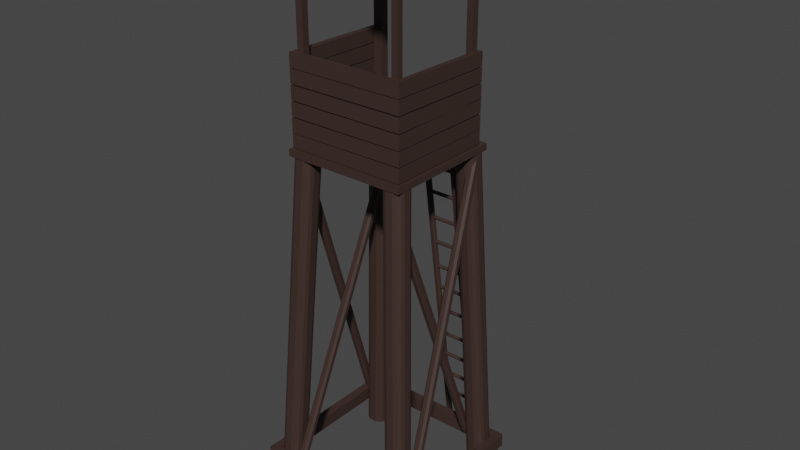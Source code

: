 # Source: TowerDeerStandPrimativeWooden.blend  (saved by Blender 2.92.15; exported with 4.5.12 LTS)
import bpy
from mathutils import Matrix  # noqa: F401  (used for matrix-valued properties, if any)

bpy.ops.wm.read_factory_settings(use_empty=True)
scene = bpy.context.scene
scene.name = 'Scene'

# ---- collections
col_collection = bpy.data.collections.new('Collection'); scene.collection.children.link(col_collection)

# ---- materials (node trees are filled in below, after node groups)
mat_material_003 = bpy.data.materials.new('Material.003')
mat_material_003.use_transparent_shadow = False
mat_material_004 = bpy.data.materials.new('Material.004')
mat_material_004.use_transparent_shadow = False
mat_material_001 = bpy.data.materials.new('Material.001')
mat_material_001.use_transparent_shadow = False
mat_material_002 = bpy.data.materials.new('Material.002')
mat_material_002.use_transparent_shadow = False

# ---- material node trees
mat_material_003.use_nodes = True; mat_material_003.node_tree.nodes.clear()
_N = mat_material_003.node_tree.nodes; _L = mat_material_003.node_tree.links
n0 = _N.new('ShaderNodeBsdfPrincipled'); n0.name = 'Principled BSDF'; n0.location = (10, 300)
n0.distribution = 'GGX'
n0.subsurface_method = 'BURLEY'
n0.inputs[0].default_value = (0.04667, 0.02624, 0.02122, 1.0)
n0.inputs[3].default_value = 1.45
n0.inputs[27].default_value = (0.0, 0.0, 0.0, 1.0)
n0.inputs[28].default_value = 1.0
n1 = _N.new('ShaderNodeOutputMaterial'); n1.name = 'Material Output'; n1.location = (300, 300)
_L.new(n0.outputs[0], n1.inputs[0])
n1.is_active_output = True
mat_material_004.use_nodes = True; mat_material_004.node_tree.nodes.clear()
_N = mat_material_004.node_tree.nodes; _L = mat_material_004.node_tree.links
n0 = _N.new('ShaderNodeBsdfPrincipled'); n0.name = 'Principled BSDF'; n0.location = (10, 300)
n0.distribution = 'GGX'
n0.subsurface_method = 'BURLEY'
n0.inputs[0].default_value = (0.04667, 0.02624, 0.02122, 1.0)
n0.inputs[3].default_value = 1.45
n0.inputs[27].default_value = (0.0, 0.0, 0.0, 1.0)
n0.inputs[28].default_value = 1.0
n1 = _N.new('ShaderNodeOutputMaterial'); n1.name = 'Material Output'; n1.location = (300, 300)
_L.new(n0.outputs[0], n1.inputs[0])
n1.is_active_output = True
mat_material_001.use_nodes = True; mat_material_001.node_tree.nodes.clear()
_N = mat_material_001.node_tree.nodes; _L = mat_material_001.node_tree.links
n0 = _N.new('ShaderNodeBsdfPrincipled'); n0.name = 'Principled BSDF'; n0.location = (10, 300)
n0.distribution = 'GGX'
n0.subsurface_method = 'BURLEY'
n0.inputs[0].default_value = (0.04667, 0.02624, 0.02122, 1.0)
n0.inputs[3].default_value = 1.45
n0.inputs[27].default_value = (0.0, 0.0, 0.0, 1.0)
n0.inputs[28].default_value = 1.0
n1 = _N.new('ShaderNodeOutputMaterial'); n1.name = 'Material Output'; n1.location = (300, 300)
_L.new(n0.outputs[0], n1.inputs[0])
n1.is_active_output = True
mat_material_002.use_nodes = True; mat_material_002.node_tree.nodes.clear()
_N = mat_material_002.node_tree.nodes; _L = mat_material_002.node_tree.links
n0 = _N.new('ShaderNodeBsdfPrincipled'); n0.name = 'Principled BSDF'; n0.location = (10, 300)
n0.distribution = 'GGX'
n0.subsurface_method = 'BURLEY'
n0.inputs[0].default_value = (0.04667, 0.02624, 0.02122, 1.0)
n0.inputs[3].default_value = 1.45
n0.inputs[27].default_value = (0.0, 0.0, 0.0, 1.0)
n0.inputs[28].default_value = 1.0
n1 = _N.new('ShaderNodeOutputMaterial'); n1.name = 'Material Output'; n1.location = (300, 300)
_L.new(n0.outputs[0], n1.inputs[0])
n1.is_active_output = True

# ---- world
world_world = bpy.data.worlds.new('World'); scene.world = world_world
world_world.use_nodes = True; world_world.node_tree.nodes.clear()
_N = world_world.node_tree.nodes; _L = world_world.node_tree.links
n0 = _N.new('ShaderNodeOutputWorld'); n0.name = 'World Output'; n0.location = (300, 300)
n1 = _N.new('ShaderNodeBackground'); n1.name = 'Background'; n1.location = (10, 300)
n1.inputs[0].default_value = (0.05088, 0.05088, 0.05088, 1.0)
_L.new(n1.outputs[0], n0.inputs[0])
n0.is_active_output = True
world_world.color = (0.05088, 0.05088, 0.05088)
world_world.use_sun_shadow = False
world_world.sun_shadow_jitter_overblur = 0.0

# ---- meshes
me_plane = bpy.data.meshes.new('Plane')
me_plane.from_pydata([(-0.2376, 8.569, -32.35), (-0.2376, 9.191, -32.35), (0.415, 9.191, -32.35), (0.415, 8.569, -32.35), (-0.2376, 8.55, -49.67), (-0.2376, 9.172, -49.86), (0.415, 9.172, -49.86), (0.415, 8.55, -49.67), (-0.6539, 9.567, -32.14), (0.7035, 9.531, -32.16), (-0.6539, 8.193, -32.14), (0.7035, 8.229, -32.16), (1.543, 11.5, 0.1917), (1.248, 11.37, 0.1918), (0.9927, 11.12, 0.1922), (0.8707, 10.82, 0.1925), (2.871, 10.82, 0.1925), (2.749, 11.12, 0.1922), (2.493, 11.37, 0.1918), (2.199, 11.5, 0.1917), (0.8707, 10.17, 0.1933), (0.9927, 9.874, 0.1937), (1.248, 9.619, 0.194), (1.543, 9.497, 0.1941), (2.199, 9.497, 0.1941), (2.493, 9.619, 0.194), (2.749, 9.874, 0.1937), (2.871, 10.17, 0.1933), (-1.0, 9.208, -31.96), (-0.878, 9.503, -31.96), (-0.8616, 9.455, -32.03), (-0.6226, 9.758, -31.96), (-0.328, 9.88, -31.96), (-0.5682, 9.742, -32.04), (0.328, 9.88, -31.96), (0.6226, 9.758, -31.96), (0.5784, 9.746, -32.04), (0.878, 9.503, -31.96), (1.0, 9.208, -31.96), (0.8679, 9.448, -32.05), (-0.328, 7.88, -31.96), (-0.6226, 8.002, -31.96), (-0.5682, 8.018, -32.04), (-0.878, 8.258, -31.96), (-1.0, 8.552, -31.96), (-0.8616, 8.305, -32.03), (1.0, 8.552, -31.96), (0.878, 8.258, -31.96), (0.8679, 8.313, -32.05), (0.6226, 8.002, -31.96), (0.328, 7.88, -31.96), (0.5784, 8.014, -32.03)], [], [(12, 13, 14, 15, 20, 21, 22, 23, 24, 25, 26, 27, 16, 17, 18, 19), (25, 49, 47, 26), (20, 15, 28, 44), (8, 33, 32, 34, 36, 9, 2, 1), (41, 22, 21, 43), (2, 3, 7, 6), (42, 41, 43, 45, 10), (48, 47, 49, 51, 11), (36, 35, 37, 39, 9), (5, 6, 7, 4), (0, 1, 5, 4), (3, 0, 4, 7), (1, 2, 6, 5), (10, 45, 44, 28, 30, 8, 1, 0), (9, 39, 38, 46, 48, 11, 3, 2), (11, 51, 50, 40, 42, 10, 0, 3), (30, 29, 31, 33, 8), (16, 27, 46, 38), (12, 19, 34, 32), (24, 23, 40, 50), (35, 18, 17, 37), (28, 29, 30), (31, 32, 33), (34, 35, 36), (37, 38, 39), (40, 41, 42), (43, 44, 45), (46, 47, 48), (49, 50, 51), (24, 50, 49, 25), (46, 27, 26, 47), (34, 19, 18, 35), (16, 38, 37, 17), (12, 32, 31, 13), (28, 15, 14, 29), (40, 23, 22, 41), (20, 44, 43, 21), (13, 31, 29, 14)])
_uv = me_plane.uv_layers.new(name='UVMap')
_uv.uv.foreach_set('vector', [0.336, 0.0, 0.1887, 0.06102, 0.06102, 0.1887, 0.0, 0.336, 0.0, 0.664, 0.06102, 0.8113, 0.1887, 0.939, 0.336, 1.0, 0.664, 1.0, 0.8113, 0.939, 0.939, 0.8113, 1.0, 0.664, 1.0, 0.336, 0.939, 0.1887, 0.8113, 0.06102, 0.664, 0.0, 0.8113, 0.939, 0.8113, 0.939, 0.939, 0.8113, 0.939, 0.8113, 0.0, 0.664, 0.0, 0.336, 0.0, 0.336, 0.0, 0.664, 0.0, 0.0, 0.1396, 0.0, 0.336, 0.0, 0.664, 0.0, 0.846, 0.0, 1.0, 0.0, 1.0, 0.0, 0.0, 0.0, 0.1887, 0.939, 0.1887, 0.939, 0.06102, 0.8113, 0.06102, 0.8113, 1.0, 0.0, 1.0, 1.0, 1.0, 1.0, 1.0, 0.0, 0.1396, 1.0, 0.1887, 1.0, 0.06102, 1.0, 0.0, 1.0, 0.0, 1.0, 1.0, 0.8616, 1.0, 0.8113, 1.0, 0.939, 1.0, 1.0, 1.0, 1.0, 0.846, 0.0, 0.8113, 0.0, 0.939, 0.0, 1.0, 0.0, 1.0, 0.0, 0.0, 0.0, 1.0, 0.0, 1.0, 1.0, 0.0, 1.0, 0.0, 1.0, 0.0, 0.0, 0.0, 0.0, 0.0, 1.0, 1.0, 1.0, 0.0, 1.0, 0.0, 1.0, 1.0, 1.0, 0.0, 0.0, 1.0, 0.0, 1.0, 0.0, 0.0, 0.0, 0.0, 1.0, 0.0, 0.8501, 0.0, 0.664, 0.0, 0.336, 0.0, 0.1499, 0.0, 0.0, 0.0, 0.0, 0.0, 1.0, 1.0, 0.0, 1.0, 0.1384, 1.0, 0.336, 1.0, 0.664, 1.0, 0.8616, 1.0, 1.0, 1.0, 1.0, 1.0, 0.0, 1.0, 1.0, 0.846, 1.0, 0.664, 1.0, 0.336, 1.0, 0.1396, 1.0, 0.0, 1.0, 0.0, 1.0, 1.0, 1.0, 0.0, 0.1499, 0.0, 0.1887, 0.0, 0.06102, 0.0, 9.394e-07, 0.0, 0.0, 1.0, 0.336, 1.0, 0.664, 1.0, 0.664, 1.0, 0.336, 0.336, 0.0, 0.664, 0.0, 0.664, 0.0, 0.336, 0.0, 0.664, 1.0, 0.336, 1.0, 0.336, 1.0, 0.664, 1.0, 0.8113, 0.06102, 0.8113, 0.06102, 0.939, 0.1887, 0.939, 0.1887, 0.0, 0.2568, 0.0, 0.1887, 0.0, 0.1499, 0.0, 0.06102, 0.0, 0.0, 0.0, 8.235e-07, 0.7352, 0.0, 0.8113, 0.0, 0.846, 0.0, 0.939, 0.0, 1.0, 0.0, 1.0, 0.0, 0.2516, 1.0, 0.1887, 1.0, 0.1396, 1.0, 0.06102, 1.0, 0.0, 1.0, 0.0, 1.0, 1.0, 0.7418, 1.0, 0.8113, 1.0, 0.8616, 1.0, 0.939, 1.0, 1.0, 1.0, 1.0, 0.664, 1.0, 0.664, 1.0, 0.8113, 0.939, 0.8113, 0.939, 1.0, 0.664, 1.0, 0.664, 0.939, 0.8113, 0.939, 0.8113, 0.664, 0.0, 0.664, 0.0, 0.8113, 0.06102, 0.8113, 0.06102, 1.0, 0.336, 1.0, 0.336, 0.939, 0.1887, 0.939, 0.1887, 0.336, 0.0, 0.336, 0.0, 0.1887, 0.06102, 0.1887, 0.06102, 0.0, 0.336, 0.0, 0.336, 0.06102, 0.1887, 0.06102, 0.1887, 0.336, 1.0, 0.336, 1.0, 0.1887, 0.939, 0.1887, 0.939, 0.0, 0.664, 0.0, 0.664, 0.06102, 0.8113, 0.06102, 0.8113, 0.1887, 0.06102, 0.1887, 0.06102, 0.06102, 0.1887, 0.06102, 0.1887])
me_plane.materials.append(mat_material_003)
me_plane.use_remesh_fix_poles = True
me_plane.use_remesh_preserve_attributes = False
me_plane.use_mirror_vertex_groups = False
me_plane.update()
me_plane_001 = bpy.data.meshes.new('Plane.001')
me_plane_001.from_pydata([(-1.048, -1.02, -31.95), (-1.048, -1.021, -32.56), (-1.048, 9.96, -31.96), (-1.048, 9.959, -32.58), (10.22, -1.02, -31.95), (10.22, -1.021, -32.56), (10.22, 9.96, -31.96), (10.22, 9.959, -32.58), (-0.2898, 8.61, -32.35), (-0.2898, 9.15, -32.35), (0.2898, 9.15, -32.35), (0.2898, 8.61, -32.35), (-0.2898, 8.591, -49.67), (-0.2898, 9.131, -49.86), (0.2898, 9.131, -49.86), (0.2898, 8.591, -49.67), (-0.2898, -0.392, -33.84), (-0.7915, -0.392, -33.84), (-0.2898, -0.3905, -32.61), (-0.7915, -0.3905, -32.61), (-0.2898, 9.128, -33.86), (-0.7915, 9.128, -33.86), (-0.2898, 9.129, -32.63), (-0.7915, 9.129, -32.63), (-0.2898, -0.3935, -35.12), (-0.7915, -0.3935, -35.12), (-0.2898, -0.392, -33.89), (-0.7915, -0.392, -33.89), (-0.2898, 9.126, -35.19), (-0.7915, 9.126, -35.19), (-0.2898, 9.128, -33.96), (-0.7915, 9.128, -33.96), (-0.2898, -0.3952, -36.48), (-0.7915, -0.3952, -36.48), (-0.2898, -0.3937, -35.25), (-0.7915, -0.3937, -35.25), (-0.2898, 9.125, -36.5), (-0.7915, 9.125, -36.5), (-0.2898, 9.126, -35.27), (-0.7915, 9.126, -35.27), (-0.2898, -0.3966, -37.66), (-0.7915, -0.3966, -37.66), (-0.2898, -0.3951, -36.43), (-0.7915, -0.3951, -36.43), (-0.2898, 9.123, -37.84), (-0.7915, 9.123, -37.84), (-0.2898, 9.124, -36.61), (-0.7915, 9.124, -36.61), (-0.2898, -0.3985, -38.99), (-0.7915, -0.3985, -38.99), (-0.2898, -0.397, -37.76), (-0.7915, -0.397, -37.76), (-0.2898, 9.121, -39.2), (-0.7915, 9.121, -39.2), (-0.2898, 9.123, -37.97), (-0.7915, 9.123, -37.97), (10.07, -0.392, -33.84), (9.564, -0.392, -33.84), (10.07, -0.3905, -32.61), (9.564, -0.3905, -32.61), (10.07, 9.128, -33.86), (9.564, 9.128, -33.86), (10.07, 9.129, -32.63), (9.564, 9.129, -32.63), (10.07, -0.3935, -35.12), (9.564, -0.3935, -35.12), (10.07, -0.392, -33.89), (9.564, -0.392, -33.89), (10.07, 9.126, -35.19), (9.564, 9.126, -35.19), (10.07, 9.128, -33.96), (9.564, 9.128, -33.96), (10.07, -0.3952, -36.48), (9.564, -0.3952, -36.48), (10.07, -0.3937, -35.25), (9.564, -0.3937, -35.25), (10.07, 9.125, -36.5), (9.564, 9.125, -36.5), (10.07, 9.126, -35.27), (9.564, 9.126, -35.27), (10.07, -0.3966, -37.66), (9.564, -0.3966, -37.66), (10.07, -0.3951, -36.43), (9.564, -0.3951, -36.43), (10.07, 9.123, -37.84), (9.564, 9.123, -37.84), (10.07, 9.124, -36.61), (9.564, 9.124, -36.61), (10.07, -0.3985, -38.99), (9.564, -0.3985, -38.99), (10.07, -0.397, -37.76), (9.564, -0.397, -37.76), (10.07, 9.121, -39.2), (9.564, 9.121, -39.2), (10.07, 9.123, -37.97), (9.564, 9.123, -37.97), (10.06, 9.625, -33.85), (10.06, 9.124, -33.85), (10.06, 9.627, -32.62), (10.06, 9.125, -32.62), (-0.7941, 9.622, -33.86), (-0.7896, 9.12, -33.86), (-0.7941, 9.624, -32.63), (-0.7896, 9.122, -32.63), (10.06, 9.624, -35.13), (10.06, 9.122, -35.13), (10.06, 9.625, -33.9), (10.06, 9.124, -33.9), (-0.7941, 9.62, -35.19), (-0.7896, 9.119, -35.19), (-0.7941, 9.622, -33.96), (-0.7896, 9.12, -33.96), (10.06, 9.622, -36.49), (10.06, 9.12, -36.49), (10.06, 9.624, -35.26), (10.06, 9.122, -35.26), (-0.7941, 9.619, -36.5), (-0.7896, 9.117, -36.5), (-0.7941, 9.62, -35.27), (-0.7896, 9.119, -35.27), (10.06, 9.621, -37.84), (10.06, 9.119, -37.84), (10.06, 9.622, -36.61), (10.06, 9.12, -36.61), (-0.7941, 9.617, -37.84), (-0.7896, 9.115, -37.84), (-0.7941, 9.619, -36.61), (-0.7896, 9.117, -36.61), (10.06, 9.619, -39.19), (10.06, 9.117, -39.19), (10.06, 9.62, -37.96), (10.06, 9.119, -37.96), (-0.7941, 9.616, -39.2), (-0.7896, 9.114, -39.2), (-0.7941, 9.617, -37.98), (-0.7896, 9.115, -37.97), (5.51, -1.603, -28.57), (5.51, -1.625, -28.52), (5.51, -1.667, -28.48), (5.51, -1.72, -28.46), (2.746, -1.72, -28.46), (2.746, -1.667, -28.48), (2.746, -1.625, -28.52), (2.746, -1.603, -28.57), (5.51, -1.721, -28.78), (5.51, -1.667, -28.75), (5.51, -1.626, -28.71), (5.51, -1.603, -28.66), (2.746, -1.603, -28.66), (2.746, -1.626, -28.71), (2.746, -1.667, -28.75), (2.746, -1.721, -28.78), (2.746, -1.377, -31.15), (2.746, -1.323, -31.13), (2.746, -1.281, -31.09), (2.746, -1.259, -31.04), (5.51, -1.259, -31.04), (5.51, -1.281, -31.09), (5.51, -1.323, -31.13), (5.51, -1.377, -31.15), (2.746, -1.259, -30.95), (2.746, -1.281, -30.9), (2.746, -1.323, -30.86), (2.746, -1.376, -30.84), (5.51, -1.376, -30.84), (5.51, -1.323, -30.86), (5.51, -1.281, -30.9), (5.51, -1.259, -30.95), (2.746, -1.565, -31.04), (2.746, -1.543, -31.09), (2.746, -1.501, -31.13), (2.746, -1.448, -31.15), (5.51, -1.448, -31.15), (5.51, -1.501, -31.13), (5.51, -1.543, -31.09), (5.51, -1.565, -31.04), (2.746, -1.447, -30.84), (2.746, -1.501, -30.86), (2.746, -1.543, -30.9), (2.746, -1.565, -30.95), (5.51, -1.565, -30.95), (5.51, -1.543, -30.9), (5.51, -1.501, -30.86), (5.51, -1.447, -30.84), (2.746, -1.909, -28.66), (2.746, -1.887, -28.71), (2.746, -1.845, -28.75), (2.746, -1.792, -28.78), (5.51, -1.792, -28.78), (5.51, -1.845, -28.75), (5.51, -1.887, -28.71), (5.51, -1.909, -28.66), (2.746, -1.791, -28.46), (2.746, -1.845, -28.48), (2.746, -1.887, -28.52), (2.746, -1.909, -28.57), (5.51, -1.909, -28.57), (5.51, -1.887, -28.52), (5.51, -1.845, -28.48), (5.51, -1.791, -28.46), (5.51, -1.938, -25.96), (5.51, -1.96, -25.91), (5.51, -2.001, -25.87), (5.51, -2.055, -25.85), (2.746, -2.055, -25.85), (2.746, -2.001, -25.87), (2.746, -1.96, -25.91), (2.746, -1.938, -25.96), (5.51, -2.055, -26.16), (5.51, -2.002, -26.14), (5.51, -1.96, -26.1), (5.51, -1.938, -26.05), (2.746, -1.938, -26.05), (2.746, -1.96, -26.1), (2.746, -2.002, -26.14), (2.746, -2.055, -26.16), (2.746, -2.243, -26.05), (2.746, -2.221, -26.1), (2.746, -2.18, -26.14), (2.746, -2.126, -26.16), (5.51, -2.126, -26.16), (5.51, -2.18, -26.14), (5.51, -2.221, -26.1), (5.51, -2.243, -26.05), (2.746, -2.126, -25.85), (2.746, -2.179, -25.87), (2.746, -2.221, -25.91), (2.746, -2.243, -25.96), (5.51, -2.243, -25.96), (5.51, -2.221, -25.91), (5.51, -2.179, -25.87), (5.51, -2.126, -25.85), (5.51, -2.342, -23.29), (5.51, -2.364, -23.24), (5.51, -2.406, -23.2), (5.51, -2.459, -23.17), (2.746, -2.459, -23.17), (2.746, -2.406, -23.2), (2.746, -2.364, -23.24), (2.746, -2.342, -23.29), (5.51, -2.459, -23.49), (5.51, -2.406, -23.47), (5.51, -2.364, -23.43), (5.51, -2.342, -23.38), (2.746, -2.342, -23.38), (2.746, -2.364, -23.43), (2.746, -2.406, -23.47), (2.746, -2.459, -23.49), (2.746, -2.648, -23.38), (2.746, -2.626, -23.43), (2.746, -2.584, -23.47), (2.746, -2.53, -23.49), (5.51, -2.53, -23.49), (5.51, -2.584, -23.47), (5.51, -2.626, -23.43), (5.51, -2.648, -23.38), (2.746, -2.53, -23.17), (2.746, -2.584, -23.2), (2.746, -2.625, -23.24), (2.746, -2.648, -23.29), (5.51, -2.648, -23.29), (5.51, -2.625, -23.24), (5.51, -2.584, -23.2), (5.51, -2.53, -23.17), (5.51, -2.71, -20.72), (5.51, -2.732, -20.67), (5.51, -2.773, -20.62), (5.51, -2.827, -20.6), (2.746, -2.827, -20.6), (2.746, -2.773, -20.62), (2.746, -2.732, -20.67), (2.746, -2.71, -20.72), (5.51, -2.827, -20.92), (5.51, -2.774, -20.9), (5.51, -2.732, -20.86), (5.51, -2.71, -20.8), (2.746, -2.71, -20.8), (2.746, -2.732, -20.86), (2.746, -2.774, -20.9), (2.746, -2.827, -20.92), (2.746, -3.015, -20.8), (2.746, -2.993, -20.86), (2.746, -2.952, -20.9), (2.746, -2.898, -20.92), (5.51, -2.898, -20.92), (5.51, -2.952, -20.9), (5.51, -2.993, -20.86), (5.51, -3.015, -20.8), (2.746, -2.898, -20.6), (2.746, -2.951, -20.62), (2.746, -2.993, -20.67), (2.746, -3.015, -20.72), (5.51, -3.015, -20.72), (5.51, -2.993, -20.67), (5.51, -2.951, -20.62), (5.51, -2.898, -20.6), (5.51, -3.118, -18.08), (5.51, -3.14, -18.02), (5.51, -3.181, -17.98), (5.51, -3.235, -17.96), (2.746, -3.235, -17.96), (2.746, -3.181, -17.98), (2.746, -3.14, -18.02), (2.746, -3.118, -18.08), (5.51, -3.235, -18.28), (5.51, -3.182, -18.25), (5.51, -3.14, -18.21), (5.51, -3.118, -18.16), (2.746, -3.118, -18.16), (2.746, -3.14, -18.21), (2.746, -3.182, -18.25), (2.746, -3.235, -18.28), (2.746, -3.424, -18.16), (2.746, -3.401, -18.21), (2.746, -3.36, -18.25), (2.746, -3.306, -18.28), (5.51, -3.306, -18.28), (5.51, -3.36, -18.25), (5.51, -3.401, -18.21), (5.51, -3.424, -18.16), (2.746, -3.306, -17.96), (2.746, -3.36, -17.98), (2.746, -3.401, -18.02), (2.746, -3.423, -18.08), (5.51, -3.423, -18.08), (5.51, -3.401, -18.02), (5.51, -3.36, -17.98), (5.51, -3.306, -17.96), (5.51, -3.464, -15.74), (5.51, -3.486, -15.69), (5.51, -3.527, -15.64), (5.51, -3.581, -15.62), (2.746, -3.581, -15.62), (2.746, -3.527, -15.64), (2.746, -3.486, -15.69), (2.746, -3.464, -15.74), (5.51, -3.581, -15.94), (5.51, -3.528, -15.92), (5.51, -3.486, -15.88), (5.51, -3.464, -15.82), (2.746, -3.464, -15.82), (2.746, -3.486, -15.88), (2.746, -3.528, -15.92), (2.746, -3.581, -15.94), (2.746, -3.769, -15.82), (2.746, -3.747, -15.88), (2.746, -3.706, -15.92), (2.746, -3.652, -15.94), (5.51, -3.652, -15.94), (5.51, -3.706, -15.92), (5.51, -3.747, -15.88), (5.51, -3.769, -15.82), (2.746, -3.652, -15.62), (2.746, -3.705, -15.64), (2.746, -3.747, -15.69), (2.746, -3.769, -15.74), (5.51, -3.769, -15.74), (5.51, -3.747, -15.69), (5.51, -3.705, -15.64), (5.51, -3.652, -15.62), (5.51, -3.864, -13.17), (5.51, -3.886, -13.12), (5.51, -3.928, -13.08), (5.51, -3.981, -13.05), (2.746, -3.981, -13.05), (2.746, -3.928, -13.08), (2.746, -3.886, -13.12), (2.746, -3.864, -13.17), (5.51, -3.981, -13.37), (5.51, -3.928, -13.35), (5.51, -3.886, -13.31), (5.51, -3.864, -13.25), (2.746, -3.864, -13.25), (2.746, -3.886, -13.31), (2.746, -3.928, -13.35), (2.746, -3.981, -13.37), (2.746, -4.17, -13.25), (2.746, -4.148, -13.31), (2.746, -4.106, -13.35), (2.746, -4.052, -13.37), (5.51, -4.052, -13.37), (5.51, -4.106, -13.35), (5.51, -4.148, -13.31), (5.51, -4.17, -13.25), (2.746, -4.052, -13.05), (2.746, -4.106, -13.07), (2.746, -4.147, -13.12), (2.746, -4.17, -13.17), (5.51, -4.17, -13.17), (5.51, -4.147, -13.12), (5.51, -4.106, -13.07), (5.51, -4.052, -13.05), (5.51, -4.23, -10.35), (5.51, -4.252, -10.3), (5.51, -4.294, -10.26), (5.51, -4.347, -10.24), (2.746, -4.347, -10.24), (2.746, -4.294, -10.26), (2.746, -4.252, -10.3), (2.746, -4.23, -10.35), (5.51, -4.347, -10.55), (5.51, -4.294, -10.53), (5.51, -4.252, -10.49), (5.51, -4.23, -10.44), (2.746, -4.23, -10.44), (2.746, -4.252, -10.49), (2.746, -4.294, -10.53), (2.746, -4.347, -10.55), (2.746, -4.536, -10.44), (2.746, -4.514, -10.49), (2.746, -4.472, -10.53), (2.746, -4.418, -10.55), (5.51, -4.418, -10.55), (5.51, -4.472, -10.53), (5.51, -4.514, -10.49), (5.51, -4.536, -10.44), (2.746, -4.418, -10.24), (2.746, -4.472, -10.26), (2.746, -4.513, -10.3), (2.746, -4.536, -10.35), (5.51, -4.536, -10.35), (5.51, -4.513, -10.3), (5.51, -4.472, -10.26), (5.51, -4.418, -10.24), (5.51, -4.604, -7.88), (5.51, -4.626, -7.827), (5.51, -4.668, -7.785), (5.51, -4.721, -7.763), (2.746, -4.721, -7.763), (2.746, -4.668, -7.785), (2.746, -4.626, -7.827), (2.746, -4.604, -7.88), (5.51, -4.722, -8.081), (5.51, -4.668, -8.059), (5.51, -4.627, -8.017), (5.51, -4.604, -7.964), (2.746, -4.604, -7.964), (2.746, -4.627, -8.017), (2.746, -4.668, -8.059), (2.746, -4.722, -8.081), (2.746, -4.91, -7.963), (2.746, -4.888, -8.017), (2.746, -4.846, -8.058), (2.746, -4.793, -8.081), (5.51, -4.793, -8.081), (5.51, -4.846, -8.058), (5.51, -4.888, -8.017), (5.51, -4.91, -7.963), (2.746, -4.792, -7.763), (2.746, -4.846, -7.785), (2.746, -4.888, -7.826), (2.746, -4.91, -7.88), (5.51, -4.91, -7.88), (5.51, -4.888, -7.826), (5.51, -4.846, -7.785), (5.51, -4.792, -7.763), (5.51, -4.928, -5.521), (5.51, -4.95, -5.467), (5.51, -4.992, -5.425), (5.51, -5.045, -5.403), (2.746, -5.045, -5.403), (2.746, -4.992, -5.425), (2.746, -4.95, -5.467), (2.746, -4.928, -5.521), (5.51, -5.046, -5.721), (5.51, -4.992, -5.699), (5.51, -4.95, -5.658), (5.51, -4.928, -5.604), (2.746, -4.928, -5.604), (2.746, -4.95, -5.658), (2.746, -4.992, -5.699), (2.746, -5.046, -5.721), (2.746, -5.234, -5.604), (2.746, -5.212, -5.657), (2.746, -5.17, -5.699), (2.746, -5.117, -5.721), (5.51, -5.117, -5.721), (5.51, -5.17, -5.699), (5.51, -5.212, -5.657), (5.51, -5.234, -5.604), (2.746, -5.116, -5.403), (2.746, -5.17, -5.425), (2.746, -5.211, -5.467), (2.746, -5.234, -5.52), (5.51, -5.234, -5.52), (5.51, -5.211, -5.467), (5.51, -5.17, -5.425), (5.51, -5.116, -5.403), (5.51, -5.277, -3.273), (5.51, -5.299, -3.219), (5.51, -5.34, -3.178), (5.51, -5.394, -3.155), (2.746, -5.394, -3.155), (2.746, -5.34, -3.178), (2.746, -5.299, -3.219), (2.746, -5.277, -3.273), (5.51, -5.394, -3.473), (5.51, -5.341, -3.451), (5.51, -5.299, -3.41), (5.51, -5.277, -3.356), (2.746, -5.277, -3.356), (2.746, -5.299, -3.41), (2.746, -5.341, -3.451), (2.746, -5.394, -3.473), (2.746, -5.582, -3.356), (2.746, -5.56, -3.409), (2.746, -5.519, -3.451), (2.746, -5.465, -3.473), (5.51, -5.465, -3.473), (5.51, -5.519, -3.451), (5.51, -5.56, -3.409), (5.51, -5.582, -3.356), (2.746, -5.465, -3.155), (2.746, -5.518, -3.177), (2.746, -5.56, -3.219), (2.746, -5.582, -3.272), (5.51, -5.582, -3.272), (5.51, -5.56, -3.219), (5.51, -5.518, -3.177), (5.51, -5.465, -3.155), (2.424, -6.133, 1.039), (2.588, -6.298, 1.039), (2.588, -5.758, 1.039), (2.424, -5.924, 1.039), (3.003, -5.924, 1.039), (2.839, -5.758, 1.039), (2.839, -6.298, 1.039), (3.003, -6.133, 1.039), (2.588, -1.381, -32.88), (2.424, -1.206, -32.94), (2.424, -1.016, -33.01), (2.588, -0.8413, -33.07), (2.839, -0.8413, -33.07), (3.003, -1.016, -33.01), (3.003, -1.206, -32.94), (2.839, -1.381, -32.88), (5.239, -6.133, 1.039), (5.403, -6.298, 1.039), (5.403, -5.758, 1.039), (5.239, -5.924, 1.039), (5.818, -5.924, 1.039), (5.654, -5.758, 1.039), (5.654, -6.298, 1.039), (5.818, -6.133, 1.039), (5.403, -1.381, -32.88), (5.239, -1.206, -32.94), (5.239, -1.016, -33.01), (5.403, -0.8413, -33.07), (5.654, -0.8413, -33.07), (5.818, -1.016, -33.01), (5.818, -1.206, -32.94), (5.654, -1.381, -32.88), (-0.6751, 9.546, -32.14), (0.6751, 9.546, -32.14), (-0.6751, 8.214, -32.14), (0.6751, 8.214, -32.14), (-1.861, 11.64, 0.1915), (-2.156, 11.52, 0.1917), (-2.411, 11.26, 0.192), (-2.533, 10.97, 0.1923), (-0.5335, 10.97, 0.1923), (-0.6555, 11.26, 0.192), (-0.9108, 11.52, 0.1917), (-1.205, 11.64, 0.1915), (-2.533, 10.31, 0.1931), (-2.411, 10.02, 0.1935), (-2.156, 9.762, 0.1938), (-1.861, 9.64, 0.1939), (-1.205, 9.64, 0.1939), (-0.9108, 9.762, 0.1938), (-0.6555, 10.02, 0.1935), (-0.5335, 10.31, 0.1931), (-1.0, 9.208, -31.96), (-0.878, 9.503, -31.96), (-0.862, 9.451, -32.04), (-0.6226, 9.758, -31.96), (-0.328, 9.88, -31.96), (-0.5727, 9.742, -32.03), (0.328, 9.88, -31.96), (0.6226, 9.758, -31.96), (0.5727, 9.742, -32.03), (0.878, 9.503, -31.96), (1.0, 9.208, -31.96), (0.862, 9.451, -32.04), (-0.328, 7.88, -31.96), (-0.6226, 8.002, -31.96), (-0.5727, 8.018, -32.03), (-0.878, 8.258, -31.96), (-1.0, 8.552, -31.96), (-0.862, 8.309, -32.03), (1.0, 8.552, -31.96), (0.878, 8.258, -31.96), (0.862, 8.309, -32.03), (0.6226, 8.002, -31.96), (0.328, 7.88, -31.96), (0.5727, 8.018, -32.03), (-0.2898, -0.3985, -40.31), (-0.7915, -0.3985, -40.31), (-0.2898, -0.397, -39.08), (-0.7915, -0.397, -39.08), (-0.2898, 9.121, -40.5), (-0.7915, 9.121, -40.5), (-0.2898, 9.123, -39.27), (-0.7915, 9.123, -39.27), (10.07, -0.3985, -40.31), (9.564, -0.3985, -40.31), (10.07, -0.397, -39.08), (9.564, -0.397, -39.08), (10.07, 9.121, -40.5), (9.564, 9.121, -40.5), (10.07, 9.123, -39.27), (9.564, 9.123, -39.27), (10.06, 9.619, -40.49), (10.06, 9.117, -40.49), (10.06, 9.62, -39.26), (10.06, 9.119, -39.26), (-0.7941, 9.616, -40.5), (-0.7896, 9.114, -40.5), (-0.7941, 9.617, -39.27), (-0.7896, 9.115, -39.27)], [], [(556, 557, 558, 559, 564, 565, 566, 567, 568, 569, 570, 571, 560, 561, 562, 563), (580, 579, 581, 583, 553), (569, 593, 591, 570), (564, 559, 572, 588), (552, 577, 576, 578, 580, 553, 10, 9), (585, 566, 565, 587), (0, 2, 3, 1), (2, 6, 7, 3), (6, 4, 5, 7), (4, 0, 1, 5), (2, 0, 4, 6), (7, 5, 1, 3), (10, 11, 15, 14), (586, 585, 587, 589, 554), (592, 591, 593, 595, 555), (13, 14, 15, 12), (8, 9, 13, 12), (11, 8, 12, 15), (9, 10, 14, 13), (16, 18, 19, 17), (18, 22, 23, 19), (22, 20, 21, 23), (20, 16, 17, 21), (18, 16, 20, 22), (23, 21, 17, 19), (24, 26, 27, 25), (26, 30, 31, 27), (30, 28, 29, 31), (28, 24, 25, 29), (26, 24, 28, 30), (31, 29, 25, 27), (32, 34, 35, 33), (34, 38, 39, 35), (38, 36, 37, 39), (36, 32, 33, 37), (34, 32, 36, 38), (39, 37, 33, 35), (40, 42, 43, 41), (42, 46, 47, 43), (46, 44, 45, 47), (44, 40, 41, 45), (42, 40, 44, 46), (47, 45, 41, 43), (48, 50, 51, 49), (50, 54, 55, 51), (54, 52, 53, 55), (52, 48, 49, 53), (50, 48, 52, 54), (55, 53, 49, 51), (56, 58, 59, 57), (58, 62, 63, 59), (62, 60, 61, 63), (60, 56, 57, 61), (58, 56, 60, 62), (63, 61, 57, 59), (64, 66, 67, 65), (66, 70, 71, 67), (70, 68, 69, 71), (68, 64, 65, 69), (66, 64, 68, 70), (71, 69, 65, 67), (72, 74, 75, 73), (74, 78, 79, 75), (76, 72, 73, 77), (74, 72, 76, 78), (79, 77, 73, 75), (80, 82, 83, 81), (82, 86, 87, 83), (84, 80, 81, 85), (82, 80, 84, 86), (87, 85, 81, 83), (88, 90, 91, 89), (90, 94, 95, 91), (92, 88, 89, 93), (90, 88, 92, 94), (95, 93, 89, 91), (96, 98, 99, 97), (98, 102, 103, 99), (102, 100, 101, 103), (100, 96, 97, 101), (98, 96, 100, 102), (103, 101, 97, 99), (104, 106, 107, 105), (106, 110, 111, 107), (110, 108, 109, 111), (108, 104, 105, 109), (106, 104, 108, 110), (111, 109, 105, 107), (112, 114, 115, 113), (114, 118, 119, 115), (116, 112, 113, 117), (114, 112, 116, 118), (119, 117, 113, 115), (120, 122, 123, 121), (122, 126, 127, 123), (124, 120, 121, 125), (122, 120, 124, 126), (127, 125, 121, 123), (128, 130, 131, 129), (130, 134, 135, 131), (132, 128, 129, 133), (130, 128, 132, 134), (135, 133, 129, 131), (134, 132, 133, 135), (126, 124, 125, 127), (118, 116, 117, 119), (94, 92, 93, 95), (86, 84, 85, 87), (78, 76, 77, 79), (530, 531, 532, 533, 534, 535, 528, 529), (536, 537, 542, 543, 540, 541, 538, 539), (522, 525, 532, 531), (520, 523, 530, 529), (524, 527, 534, 533), (526, 521, 528, 535), (546, 547, 548, 549, 550, 551, 544, 545), (538, 541, 548, 547), (536, 539, 546, 545), (540, 543, 550, 549), (542, 537, 544, 551), (155, 160, 167, 156), (181, 182, 177, 178), (165, 166, 161, 162), (180, 175, 174, 173, 172, 159, 158, 157, 156, 167, 166, 165, 164, 183, 182, 181), (173, 174, 169, 170), (171, 152, 159, 172), (163, 176, 183, 164), (148, 143, 136, 147), (179, 168, 175, 180), (153, 154, 157, 158), (152, 153, 158, 159), (156, 157, 154, 155), (164, 165, 162, 163), (160, 161, 166, 167), (180, 181, 178, 179), (176, 177, 182, 183), (172, 173, 170, 171), (168, 169, 174, 175), (160, 155, 154, 153, 152, 171, 170, 169, 168, 179, 178, 177, 176, 163, 162, 161), (197, 198, 193, 194), (138, 137, 142, 141), (196, 191, 190, 189, 188, 144, 145, 146, 147, 136, 137, 138, 139, 199, 198, 197), (189, 190, 185, 186), (187, 151, 144, 188), (140, 192, 199, 139), (195, 184, 191, 196), (150, 149, 146, 145), (151, 150, 145, 144), (147, 146, 149, 148), (139, 138, 141, 140), (143, 142, 137, 136), (196, 197, 194, 195), (192, 193, 198, 199), (188, 189, 186, 187), (184, 185, 190, 191), (143, 148, 149, 150, 151, 187, 186, 185, 184, 195, 194, 193, 192, 140, 141, 142), (212, 207, 200, 211), (229, 230, 225, 226), (202, 201, 206, 205), (228, 223, 222, 221, 220, 208, 209, 210, 211, 200, 201, 202, 203, 231, 230, 229), (221, 222, 217, 218), (219, 215, 208, 220), (204, 224, 231, 203), (227, 216, 223, 228), (214, 213, 210, 209), (215, 214, 209, 208), (211, 210, 213, 212), (203, 202, 205, 204), (207, 206, 201, 200), (228, 229, 226, 227), (224, 225, 230, 231), (220, 221, 218, 219), (216, 217, 222, 223), (207, 212, 213, 214, 215, 219, 218, 217, 216, 227, 226, 225, 224, 204, 205, 206), (244, 239, 232, 243), (261, 262, 257, 258), (234, 233, 238, 237), (260, 255, 254, 253, 252, 240, 241, 242, 243, 232, 233, 234, 235, 263, 262, 261), (253, 254, 249, 250), (251, 247, 240, 252), (236, 256, 263, 235), (259, 248, 255, 260), (246, 245, 242, 241), (247, 246, 241, 240), (243, 242, 245, 244), (235, 234, 237, 236), (239, 238, 233, 232), (260, 261, 258, 259), (256, 257, 262, 263), (252, 253, 250, 251), (248, 249, 254, 255), (239, 244, 245, 246, 247, 251, 250, 249, 248, 259, 258, 257, 256, 236, 237, 238), (276, 271, 264, 275), (293, 294, 289, 290), (266, 265, 270, 269), (292, 287, 286, 285, 284, 272, 273, 274, 275, 264, 265, 266, 267, 295, 294, 293), (285, 286, 281, 282), (283, 279, 272, 284), (268, 288, 295, 267), (291, 280, 287, 292), (278, 277, 274, 273), (279, 278, 273, 272), (275, 274, 277, 276), (267, 266, 269, 268), (271, 270, 265, 264), (292, 293, 290, 291), (288, 289, 294, 295), (284, 285, 282, 283), (280, 281, 286, 287), (271, 276, 277, 278, 279, 283, 282, 281, 280, 291, 290, 289, 288, 268, 269, 270), (308, 303, 296, 307), (325, 326, 321, 322), (298, 297, 302, 301), (324, 319, 318, 317, 316, 304, 305, 306, 307, 296, 297, 298, 299, 327, 326, 325), (317, 318, 313, 314), (315, 311, 304, 316), (300, 320, 327, 299), (323, 312, 319, 324), (310, 309, 306, 305), (311, 310, 305, 304), (307, 306, 309, 308), (299, 298, 301, 300), (303, 302, 297, 296), (324, 325, 322, 323), (320, 321, 326, 327), (316, 317, 314, 315), (312, 313, 318, 319), (303, 308, 309, 310, 311, 315, 314, 313, 312, 323, 322, 321, 320, 300, 301, 302), (340, 335, 328, 339), (357, 358, 353, 354), (330, 329, 334, 333), (356, 351, 350, 349, 348, 336, 337, 338, 339, 328, 329, 330, 331, 359, 358, 357), (349, 350, 345, 346), (347, 343, 336, 348), (332, 352, 359, 331), (355, 344, 351, 356), (342, 341, 338, 337), (343, 342, 337, 336), (339, 338, 341, 340), (331, 330, 333, 332), (335, 334, 329, 328), (356, 357, 354, 355), (352, 353, 358, 359), (348, 349, 346, 347), (344, 345, 350, 351), (335, 340, 341, 342, 343, 347, 346, 345, 344, 355, 354, 353, 352, 332, 333, 334), (372, 367, 360, 371), (389, 390, 385, 386), (362, 361, 366, 365), (388, 383, 382, 381, 380, 368, 369, 370, 371, 360, 361, 362, 363, 391, 390, 389), (381, 382, 377, 378), (379, 375, 368, 380), (364, 384, 391, 363), (387, 376, 383, 388), (374, 373, 370, 369), (375, 374, 369, 368), (371, 370, 373, 372), (363, 362, 365, 364), (367, 366, 361, 360), (388, 389, 386, 387), (384, 385, 390, 391), (380, 381, 378, 379), (376, 377, 382, 383), (367, 372, 373, 374, 375, 379, 378, 377, 376, 387, 386, 385, 384, 364, 365, 366), (404, 399, 392, 403), (421, 422, 417, 418), (394, 393, 398, 397), (420, 415, 414, 413, 412, 400, 401, 402, 403, 392, 393, 394, 395, 423, 422, 421), (413, 414, 409, 410), (411, 407, 400, 412), (396, 416, 423, 395), (419, 408, 415, 420), (406, 405, 402, 401), (407, 406, 401, 400), (403, 402, 405, 404), (395, 394, 397, 396), (399, 398, 393, 392), (420, 421, 418, 419), (416, 417, 422, 423), (412, 413, 410, 411), (408, 409, 414, 415), (399, 404, 405, 406, 407, 411, 410, 409, 408, 419, 418, 417, 416, 396, 397, 398), (436, 431, 424, 435), (453, 454, 449, 450), (426, 425, 430, 429), (452, 447, 446, 445, 444, 432, 433, 434, 435, 424, 425, 426, 427, 455, 454, 453), (445, 446, 441, 442), (443, 439, 432, 444), (428, 448, 455, 427), (451, 440, 447, 452), (438, 437, 434, 433), (439, 438, 433, 432), (435, 434, 437, 436), (427, 426, 429, 428), (431, 430, 425, 424), (452, 453, 450, 451), (448, 449, 454, 455), (444, 445, 442, 443), (440, 441, 446, 447), (431, 436, 437, 438, 439, 443, 442, 441, 440, 451, 450, 449, 448, 428, 429, 430), (468, 463, 456, 467), (485, 486, 481, 482), (458, 457, 462, 461), (484, 479, 478, 477, 476, 464, 465, 466, 467, 456, 457, 458, 459, 487, 486, 485), (477, 478, 473, 474), (475, 471, 464, 476), (460, 480, 487, 459), (483, 472, 479, 484), (470, 469, 466, 465), (471, 470, 465, 464), (467, 466, 469, 468), (459, 458, 461, 460), (463, 462, 457, 456), (484, 485, 482, 483), (480, 481, 486, 487), (476, 477, 474, 475), (472, 473, 478, 479), (463, 468, 469, 470, 471, 475, 474, 473, 472, 483, 482, 481, 480, 460, 461, 462), (500, 495, 488, 499), (517, 518, 513, 514), (490, 489, 494, 493), (516, 511, 510, 509, 508, 496, 497, 498, 499, 488, 489, 490, 491, 519, 518, 517), (509, 510, 505, 506), (507, 503, 496, 508), (492, 512, 519, 491), (515, 504, 511, 516), (502, 501, 498, 497), (503, 502, 497, 496), (499, 498, 501, 500), (491, 490, 493, 492), (495, 494, 489, 488), (516, 517, 514, 515), (512, 513, 518, 519), (508, 509, 506, 507), (504, 505, 510, 511), (495, 500, 501, 502, 503, 507, 506, 505, 504, 515, 514, 513, 512, 492, 493, 494), (526, 535, 534, 527), (532, 525, 524, 533), (522, 531, 530, 523), (528, 521, 520, 529), (542, 551, 550, 543), (548, 541, 540, 549), (538, 547, 546, 539), (544, 537, 536, 545), (520, 521, 526, 527, 524, 525, 522, 523), (554, 589, 588, 572, 574, 552, 9, 8), (553, 583, 582, 590, 592, 555, 11, 10), (555, 595, 594, 584, 586, 554, 8, 11), (574, 573, 575, 577, 552), (560, 571, 590, 582), (556, 563, 578, 576), (568, 567, 584, 594), (579, 562, 561, 581), (572, 573, 574), (575, 576, 577), (578, 579, 580), (581, 582, 583), (584, 585, 586), (587, 588, 589), (590, 591, 592), (593, 594, 595), (568, 594, 593, 569), (590, 571, 570, 591), (578, 563, 562, 579), (560, 582, 581, 561), (556, 576, 575, 557), (572, 559, 558, 573), (584, 567, 566, 585), (564, 588, 587, 565), (557, 575, 573, 558), (596, 598, 599, 597), (598, 602, 603, 599), (602, 600, 601, 603), (600, 596, 597, 601), (598, 596, 600, 602), (603, 601, 597, 599), (604, 606, 607, 605), (606, 610, 611, 607), (608, 604, 605, 609), (606, 604, 608, 610), (611, 609, 605, 607), (612, 614, 615, 613), (616, 612, 613, 617), (614, 612, 616, 618), (619, 617, 613, 615), (618, 616, 617, 619), (610, 608, 609, 611)])
_uv = me_plane_001.uv_layers.new(name='UVMap')
_uv.uv.foreach_set('vector', [0.336, 0.0, 0.1887, 0.06102, 0.06102, 0.1887, 0.0, 0.336, 0.0, 0.664, 0.06102, 0.8113, 0.1887, 0.939, 0.336, 1.0, 0.664, 1.0, 0.8113, 0.939, 0.939, 0.8113, 1.0, 0.664, 1.0, 0.336, 0.939, 0.1887, 0.8113, 0.06102, 0.664, 0.0, 0.8535, 0.0, 0.8113, 0.0, 0.939, 0.0, 1.0, 0.0, 1.0, 0.0, 0.8113, 0.939, 0.8113, 0.939, 0.939, 0.8113, 0.939, 0.8113, 0.0, 0.664, 0.0, 0.336, 0.0, 0.336, 0.0, 0.664, 0.0, 0.0, 0.1465, 0.0, 0.336, 0.0, 0.664, 0.0, 0.8535, 0.0, 1.0, 0.0, 1.0, 0.0, 0.0, 0.0, 0.1887, 0.939, 0.1887, 0.939, 0.06102, 0.8113, 0.06102, 0.8113, 0.375, 0.0, 0.375, 0.25, 0.625, 0.25, 0.625, 0.0, 0.375, 0.25, 0.375, 0.5, 0.625, 0.5, 0.625, 0.25, 0.375, 0.5, 0.375, 0.75, 0.625, 0.75, 0.625, 0.5, 0.375, 0.75, 0.375, 1.0, 0.625, 1.0, 0.625, 0.75, 0.125, 0.5, 0.125, 0.75, 0.375, 0.75, 0.375, 0.5, 0.625, 0.5, 0.625, 0.75, 0.875, 0.75, 0.875, 0.5, 1.0, 0.0, 1.0, 1.0, 1.0, 1.0, 1.0, 0.0, 0.1465, 1.0, 0.1887, 1.0, 0.06102, 1.0, 0.0, 1.0, 0.0, 1.0, 1.0, 0.8563, 1.0, 0.8113, 1.0, 0.939, 1.0, 1.0, 1.0, 1.0, 0.0, 0.0, 1.0, 0.0, 1.0, 1.0, 0.0, 1.0, 0.0, 1.0, 0.0, 0.0, 0.0, 0.0, 0.0, 1.0, 1.0, 1.0, 0.0, 1.0, 0.0, 1.0, 1.0, 1.0, 0.0, 0.0, 1.0, 0.0, 1.0, 0.0, 0.0, 0.0, 0.375, 0.0, 0.375, 0.25, 0.625, 0.25, 0.625, 0.0, 0.375, 0.25, 0.375, 0.5, 0.625, 0.5, 0.625, 0.25, 0.375, 0.5, 0.375, 0.75, 0.625, 0.75, 0.625, 0.5, 0.375, 0.75, 0.375, 1.0, 0.625, 1.0, 0.625, 0.75, 0.125, 0.5, 0.125, 0.75, 0.375, 0.75, 0.375, 0.5, 0.625, 0.5, 0.625, 0.75, 0.875, 0.75, 0.875, 0.5, 0.375, 0.0, 0.375, 0.25, 0.625, 0.25, 0.625, 0.0, 0.375, 0.25, 0.375, 0.5, 0.625, 0.5, 0.625, 0.25, 0.375, 0.5, 0.375, 0.75, 0.625, 0.75, 0.625, 0.5, 0.375, 0.75, 0.375, 1.0, 0.625, 1.0, 0.625, 0.75, 0.125, 0.5, 0.125, 0.75, 0.375, 0.75, 0.375, 0.5, 0.625, 0.5, 0.625, 0.75, 0.875, 0.75, 0.875, 0.5, 0.375, 0.0, 0.375, 0.25, 0.625, 0.25, 0.625, 0.0, 0.375, 0.25, 0.375, 0.5, 0.625, 0.5, 0.625, 0.25, 0.375, 0.5, 0.375, 0.75, 0.625, 0.75, 0.625, 0.5, 0.375, 0.75, 0.375, 1.0, 0.625, 1.0, 0.625, 0.75, 0.125, 0.5, 0.125, 0.75, 0.375, 0.75, 0.375, 0.5, 0.625, 0.5, 0.625, 0.75, 0.875, 0.75, 0.875, 0.5, 0.375, 0.0, 0.375, 0.25, 0.625, 0.25, 0.625, 0.0, 0.375, 0.25, 0.375, 0.5, 0.625, 0.5, 0.625, 0.25, 0.375, 0.5, 0.375, 0.75, 0.625, 0.75, 0.625, 0.5, 0.375, 0.75, 0.375, 1.0, 0.625, 1.0, 0.625, 0.75, 0.125, 0.5, 0.125, 0.75, 0.375, 0.75, 0.375, 0.5, 0.625, 0.5, 0.625, 0.75, 0.875, 0.75, 0.875, 0.5, 0.375, 0.0, 0.375, 0.25, 0.625, 0.25, 0.625, 0.0, 0.375, 0.25, 0.375, 0.5, 0.625, 0.5, 0.625, 0.25, 0.375, 0.5, 0.375, 0.75, 0.625, 0.75, 0.625, 0.5, 0.375, 0.75, 0.375, 1.0, 0.625, 1.0, 0.625, 0.75, 0.125, 0.5, 0.125, 0.75, 0.375, 0.75, 0.375, 0.5, 0.625, 0.5, 0.625, 0.75, 0.875, 0.75, 0.875, 0.5, 0.375, 0.0, 0.375, 0.25, 0.625, 0.25, 0.625, 0.0, 0.375, 0.25, 0.375, 0.5, 0.625, 0.5, 0.625, 0.25, 0.375, 0.5, 0.375, 0.75, 0.625, 0.75, 0.625, 0.5, 0.375, 0.75, 0.375, 1.0, 0.625, 1.0, 0.625, 0.75, 0.125, 0.5, 0.125, 0.75, 0.375, 0.75, 0.375, 0.5, 0.625, 0.5, 0.625, 0.75, 0.875, 0.75, 0.875, 0.5, 0.375, 0.0, 0.375, 0.25, 0.625, 0.25, 0.625, 0.0, 0.375, 0.25, 0.375, 0.5, 0.625, 0.5, 0.625, 0.25, 0.375, 0.5, 0.375, 0.75, 0.625, 0.75, 0.625, 0.5, 0.375, 0.75, 0.375, 1.0, 0.625, 1.0, 0.625, 0.75, 0.125, 0.5, 0.125, 0.75, 0.375, 0.75, 0.375, 0.5, 0.625, 0.5, 0.625, 0.75, 0.875, 0.75, 0.875, 0.5, 0.375, 0.0, 0.375, 0.25, 0.625, 0.25, 0.625, 0.0, 0.375, 0.25, 0.375, 0.5, 0.625, 0.5, 0.625, 0.25, 0.375, 0.75, 0.375, 1.0, 0.625, 1.0, 0.625, 0.75, 0.125, 0.5, 0.125, 0.75, 0.375, 0.75, 0.375, 0.5, 0.625, 0.5, 0.625, 0.75, 0.875, 0.75, 0.875, 0.5, 0.375, 0.0, 0.375, 0.25, 0.625, 0.25, 0.625, 0.0, 0.375, 0.25, 0.375, 0.5, 0.625, 0.5, 0.625, 0.25, 0.375, 0.75, 0.375, 1.0, 0.625, 1.0, 0.625, 0.75, 0.125, 0.5, 0.125, 0.75, 0.375, 0.75, 0.375, 0.5, 0.625, 0.5, 0.625, 0.75, 0.875, 0.75, 0.875, 0.5, 0.375, 0.0, 0.375, 0.25, 0.625, 0.25, 0.625, 0.0, 0.375, 0.25, 0.375, 0.5, 0.625, 0.5, 0.625, 0.25, 0.375, 0.75, 0.375, 1.0, 0.625, 1.0, 0.625, 0.75, 0.125, 0.5, 0.125, 0.75, 0.375, 0.75, 0.375, 0.5, 0.625, 0.5, 0.625, 0.75, 0.875, 0.75, 0.875, 0.5, 0.375, 0.0, 0.375, 0.25, 0.625, 0.25, 0.625, 0.0, 0.375, 0.25, 0.375, 0.5, 0.625, 0.5, 0.625, 0.25, 0.375, 0.5, 0.375, 0.75, 0.625, 0.75, 0.625, 0.5, 0.375, 0.75, 0.375, 1.0, 0.625, 1.0, 0.625, 0.75, 0.125, 0.5, 0.125, 0.75, 0.375, 0.75, 0.375, 0.5, 0.625, 0.5, 0.625, 0.75, 0.875, 0.75, 0.875, 0.5, 0.375, 0.0, 0.375, 0.25, 0.625, 0.25, 0.625, 0.0, 0.375, 0.25, 0.375, 0.5, 0.625, 0.5, 0.625, 0.25, 0.375, 0.5, 0.375, 0.75, 0.625, 0.75, 0.625, 0.5, 0.375, 0.75, 0.375, 1.0, 0.625, 1.0, 0.625, 0.75, 0.125, 0.5, 0.125, 0.75, 0.375, 0.75, 0.375, 0.5, 0.625, 0.5, 0.625, 0.75, 0.875, 0.75, 0.875, 0.5, 0.375, 0.0, 0.375, 0.25, 0.625, 0.25, 0.625, 0.0, 0.375, 0.25, 0.375, 0.5, 0.625, 0.5, 0.625, 0.25, 0.375, 0.75, 0.375, 1.0, 0.625, 1.0, 0.625, 0.75, 0.125, 0.5, 0.125, 0.75, 0.375, 0.75, 0.375, 0.5, 0.625, 0.5, 0.625, 0.75, 0.875, 0.75, 0.875, 0.5, 0.375, 0.0, 0.375, 0.25, 0.625, 0.25, 0.625, 0.0, 0.375, 0.25, 0.375, 0.5, 0.625, 0.5, 0.625, 0.25, 0.375, 0.75, 0.375, 1.0, 0.625, 1.0, 0.625, 0.75, 0.125, 0.5, 0.125, 0.75, 0.375, 0.75, 0.375, 0.5, 0.625, 0.5, 0.625, 0.75, 0.875, 0.75, 0.875, 0.5, 0.375, 0.0, 0.375, 0.25, 0.625, 0.25, 0.625, 0.0, 0.375, 0.25, 0.375, 0.5, 0.625, 0.5, 0.625, 0.25, 0.375, 0.75, 0.375, 1.0, 0.625, 1.0, 0.625, 0.75, 0.125, 0.5, 0.125, 0.75, 0.375, 0.75, 0.375, 0.5, 0.625, 0.5, 0.625, 0.75, 0.875, 0.75, 0.875, 0.5, 0.375, 0.5, 0.375, 0.75, 0.625, 0.75, 0.625, 0.5, 0.375, 0.5, 0.375, 0.75, 0.625, 0.75, 0.625, 0.5, 0.375, 0.5, 0.375, 0.75, 0.625, 0.75, 0.625, 0.5, 0.375, 0.5, 0.375, 0.75, 0.625, 0.75, 0.625, 0.5, 0.375, 0.5, 0.375, 0.75, 0.625, 0.75, 0.625, 0.5, 0.375, 0.5, 0.375, 0.75, 0.625, 0.75, 0.625, 0.5, 0.0, 0.3235, 0.2829, 0.0, 0.7171, 0.0, 1.0, 0.3235, 1.0, 0.6764, 0.7171, 1.0, 0.2829, 1.0, 0.0, 0.6764, 0.0, 0.6931, 0.2829, 1.0, 0.7171, 1.0, 1.0, 0.6931, 1.0, 0.3068, 0.7171, 0.0, 0.2829, 0.0, 0.0, 0.3068, 0.2829, 0.0, 0.7171, 0.0, 0.7171, 0.0, 0.2829, 0.0, 0.0, 0.6931, 0.0, 0.3068, 0.0, 0.3235, 0.0, 0.6764, 1.0, 0.3068, 1.0, 0.6931, 1.0, 0.6764, 1.0, 0.3235, 0.7171, 1.0, 0.2829, 1.0, 0.2829, 1.0, 0.7171, 1.0, 0.0, 0.3235, 0.2829, 0.0, 0.7171, 0.0, 1.0, 0.3235, 1.0, 0.6764, 0.7171, 1.0, 0.2829, 1.0, 0.0, 0.6764, 0.2829, 0.0, 0.7171, 0.0, 0.7171, 0.0, 0.2829, 0.0, 0.0, 0.6931, 0.0, 0.3068, 0.0, 0.3235, 0.0, 0.6764, 1.0, 0.3068, 1.0, 0.6931, 1.0, 0.6764, 1.0, 0.3235, 0.7171, 1.0, 0.2829, 1.0, 0.2829, 1.0, 0.7171, 1.0, 0.375, 0.0922, 0.375, 0.1578, 0.625, 0.1578, 0.625, 0.0922, 0.625, 0.532, 0.625, 0.4652, 0.375, 0.4652, 0.375, 0.532, 0.625, 0.2848, 0.625, 0.218, 0.375, 0.218, 0.375, 0.2848, 0.625, 0.5922, 0.625, 0.6578, 0.6431, 0.6998, 0.6772, 0.7326, 0.721, 0.75, 0.779, 0.75, 0.8228, 0.7326, 0.8569, 0.6998, 0.875, 0.6578, 0.875, 0.5922, 0.8569, 0.5502, 0.8228, 0.5174, 0.779, 0.5, 0.721, 0.5, 0.6772, 0.5174, 0.6431, 0.5502, 0.625, 0.7848, 0.625, 0.718, 0.375, 0.718, 0.375, 0.7848, 0.375, 0.846, 0.375, 0.904, 0.625, 0.904, 0.625, 0.846, 0.375, 0.346, 0.375, 0.404, 0.625, 0.404, 0.625, 0.346, 0.375, 0.0922, 0.375, 0.1578, 0.625, 0.1578, 0.625, 0.0922, 0.375, 0.5922, 0.375, 0.6578, 0.625, 0.6578, 0.625, 0.5922, 0.375, 0.01741, 0.375, 0.05016, 0.625, 0.05016, 0.625, 0.01741, 0.375, 0.0, 0.375, 0.01741, 0.625, 0.01741, 0.625, 0.0, 0.625, 0.0922, 0.625, 0.05016, 0.375, 0.05016, 0.375, 0.0922, 0.625, 0.346, 0.625, 0.2848, 0.375, 0.2848, 0.375, 0.346, 0.375, 0.1578, 0.375, 0.218, 0.625, 0.218, 0.625, 0.1578, 0.625, 0.5922, 0.625, 0.532, 0.375, 0.532, 0.375, 0.5922, 0.375, 0.404, 0.375, 0.4652, 0.625, 0.4652, 0.625, 0.404, 0.625, 0.846, 0.625, 0.7848, 0.375, 0.7848, 0.375, 0.846, 0.375, 0.6578, 0.375, 0.718, 0.625, 0.718, 0.625, 0.6578, 0.125, 0.5922, 0.125, 0.6578, 0.1431, 0.6998, 0.1772, 0.7326, 0.221, 0.75, 0.279, 0.75, 0.3228, 0.7326, 0.3569, 0.6998, 0.375, 0.6578, 0.375, 0.5922, 0.3569, 0.5502, 0.3228, 0.5174, 0.279, 0.5, 0.221, 0.5, 0.1772, 0.5174, 0.1431, 0.5502, 0.625, 0.532, 0.625, 0.4652, 0.375, 0.4652, 0.375, 0.532, 0.625, 0.2848, 0.625, 0.218, 0.375, 0.218, 0.375, 0.2848, 0.625, 0.5922, 0.625, 0.6578, 0.6431, 0.6998, 0.6772, 0.7326, 0.721, 0.75, 0.779, 0.75, 0.8228, 0.7326, 0.8569, 0.6998, 0.875, 0.6578, 0.875, 0.5922, 0.8569, 0.5502, 0.8228, 0.5174, 0.779, 0.5, 0.721, 0.5, 0.6772, 0.5174, 0.6431, 0.5502, 0.625, 0.7848, 0.625, 0.718, 0.375, 0.718, 0.375, 0.7848, 0.375, 0.846, 0.375, 0.904, 0.625, 0.904, 0.625, 0.846, 0.375, 0.346, 0.375, 0.404, 0.625, 0.404, 0.625, 0.346, 0.375, 0.5922, 0.375, 0.6578, 0.625, 0.6578, 0.625, 0.5922, 0.375, 0.01741, 0.375, 0.05016, 0.625, 0.05016, 0.625, 0.01741, 0.375, 0.0, 0.375, 0.01741, 0.625, 0.01741, 0.625, 0.0, 0.625, 0.0922, 0.625, 0.05016, 0.375, 0.05016, 0.375, 0.0922, 0.625, 0.346, 0.625, 0.2848, 0.375, 0.2848, 0.375, 0.346, 0.375, 0.1578, 0.375, 0.218, 0.625, 0.218, 0.625, 0.1578, 0.625, 0.5922, 0.625, 0.532, 0.375, 0.532, 0.375, 0.5922, 0.375, 0.404, 0.375, 0.4652, 0.625, 0.4652, 0.625, 0.404, 0.625, 0.846, 0.625, 0.7848, 0.375, 0.7848, 0.375, 0.846, 0.375, 0.6578, 0.375, 0.718, 0.625, 0.718, 0.625, 0.6578, 0.125, 0.5922, 0.125, 0.6578, 0.1431, 0.6998, 0.1772, 0.7326, 0.221, 0.75, 0.279, 0.75, 0.3228, 0.7326, 0.3569, 0.6998, 0.375, 0.6578, 0.375, 0.5922, 0.3569, 0.5502, 0.3228, 0.5174, 0.279, 0.5, 0.221, 0.5, 0.1772, 0.5174, 0.1431, 0.5502, 0.375, 0.0922, 0.375, 0.1578, 0.625, 0.1578, 0.625, 0.0922, 0.625, 0.532, 0.625, 0.4652, 0.375, 0.4652, 0.375, 0.532, 0.625, 0.2848, 0.625, 0.218, 0.375, 0.218, 0.375, 0.2848, 0.625, 0.5922, 0.625, 0.6578, 0.6431, 0.6998, 0.6772, 0.7326, 0.721, 0.75, 0.779, 0.75, 0.8228, 0.7326, 0.8569, 0.6998, 0.875, 0.6578, 0.875, 0.5922, 0.8569, 0.5502, 0.8228, 0.5174, 0.779, 0.5, 0.721, 0.5, 0.6772, 0.5174, 0.6431, 0.5502, 0.625, 0.7848, 0.625, 0.718, 0.375, 0.718, 0.375, 0.7848, 0.375, 0.846, 0.375, 0.904, 0.625, 0.904, 0.625, 0.846, 0.375, 0.346, 0.375, 0.404, 0.625, 0.404, 0.625, 0.346, 0.375, 0.5922, 0.375, 0.6578, 0.625, 0.6578, 0.625, 0.5922, 0.375, 0.01741, 0.375, 0.05016, 0.625, 0.05016, 0.625, 0.01741, 0.375, 0.0, 0.375, 0.01741, 0.625, 0.01741, 0.625, 0.0, 0.625, 0.0922, 0.625, 0.05016, 0.375, 0.05016, 0.375, 0.0922, 0.625, 0.346, 0.625, 0.2848, 0.375, 0.2848, 0.375, 0.346, 0.375, 0.1578, 0.375, 0.218, 0.625, 0.218, 0.625, 0.1578, 0.625, 0.5922, 0.625, 0.532, 0.375, 0.532, 0.375, 0.5922, 0.375, 0.404, 0.375, 0.4652, 0.625, 0.4652, 0.625, 0.404, 0.625, 0.846, 0.625, 0.7848, 0.375, 0.7848, 0.375, 0.846, 0.375, 0.6578, 0.375, 0.718, 0.625, 0.718, 0.625, 0.6578, 0.125, 0.5922, 0.125, 0.6578, 0.1431, 0.6998, 0.1772, 0.7326, 0.221, 0.75, 0.279, 0.75, 0.3228, 0.7326, 0.3569, 0.6998, 0.375, 0.6578, 0.375, 0.5922, 0.3569, 0.5502, 0.3228, 0.5174, 0.279, 0.5, 0.221, 0.5, 0.1772, 0.5174, 0.1431, 0.5502, 0.375, 0.0922, 0.375, 0.1578, 0.625, 0.1578, 0.625, 0.0922, 0.625, 0.532, 0.625, 0.4652, 0.375, 0.4652, 0.375, 0.532, 0.625, 0.2848, 0.625, 0.218, 0.375, 0.218, 0.375, 0.2848, 0.625, 0.5922, 0.625, 0.6578, 0.6431, 0.6998, 0.6772, 0.7326, 0.721, 0.75, 0.779, 0.75, 0.8228, 0.7326, 0.8569, 0.6998, 0.875, 0.6578, 0.875, 0.5922, 0.8569, 0.5502, 0.8228, 0.5174, 0.779, 0.5, 0.721, 0.5, 0.6772, 0.5174, 0.6431, 0.5502, 0.625, 0.7848, 0.625, 0.718, 0.375, 0.718, 0.375, 0.7848, 0.375, 0.846, 0.375, 0.904, 0.625, 0.904, 0.625, 0.846, 0.375, 0.346, 0.375, 0.404, 0.625, 0.404, 0.625, 0.346, 0.375, 0.5922, 0.375, 0.6578, 0.625, 0.6578, 0.625, 0.5922, 0.375, 0.01741, 0.375, 0.05016, 0.625, 0.05016, 0.625, 0.01741, 0.375, 0.0, 0.375, 0.01741, 0.625, 0.01741, 0.625, 0.0, 0.625, 0.0922, 0.625, 0.05016, 0.375, 0.05016, 0.375, 0.0922, 0.625, 0.346, 0.625, 0.2848, 0.375, 0.2848, 0.375, 0.346, 0.375, 0.1578, 0.375, 0.218, 0.625, 0.218, 0.625, 0.1578, 0.625, 0.5922, 0.625, 0.532, 0.375, 0.532, 0.375, 0.5922, 0.375, 0.404, 0.375, 0.4652, 0.625, 0.4652, 0.625, 0.404, 0.625, 0.846, 0.625, 0.7848, 0.375, 0.7848, 0.375, 0.846, 0.375, 0.6578, 0.375, 0.718, 0.625, 0.718, 0.625, 0.6578, 0.125, 0.5922, 0.125, 0.6578, 0.1431, 0.6998, 0.1772, 0.7326, 0.221, 0.75, 0.279, 0.75, 0.3228, 0.7326, 0.3569, 0.6998, 0.375, 0.6578, 0.375, 0.5922, 0.3569, 0.5502, 0.3228, 0.5174, 0.279, 0.5, 0.221, 0.5, 0.1772, 0.5174, 0.1431, 0.5502, 0.375, 0.0922, 0.375, 0.1578, 0.625, 0.1578, 0.625, 0.0922, 0.625, 0.532, 0.625, 0.4652, 0.375, 0.4652, 0.375, 0.532, 0.625, 0.2848, 0.625, 0.218, 0.375, 0.218, 0.375, 0.2848, 0.625, 0.5922, 0.625, 0.6578, 0.6431, 0.6998, 0.6772, 0.7326, 0.721, 0.75, 0.779, 0.75, 0.8228, 0.7326, 0.8569, 0.6998, 0.875, 0.6578, 0.875, 0.5922, 0.8569, 0.5502, 0.8228, 0.5174, 0.779, 0.5, 0.721, 0.5, 0.6772, 0.5174, 0.6431, 0.5502, 0.625, 0.7848, 0.625, 0.718, 0.375, 0.718, 0.375, 0.7848, 0.375, 0.846, 0.375, 0.904, 0.625, 0.904, 0.625, 0.846, 0.375, 0.346, 0.375, 0.404, 0.625, 0.404, 0.625, 0.346, 0.375, 0.5922, 0.375, 0.6578, 0.625, 0.6578, 0.625, 0.5922, 0.375, 0.01741, 0.375, 0.05016, 0.625, 0.05016, 0.625, 0.01741, 0.375, 0.0, 0.375, 0.01741, 0.625, 0.01741, 0.625, 0.0, 0.625, 0.0922, 0.625, 0.05016, 0.375, 0.05016, 0.375, 0.0922, 0.625, 0.346, 0.625, 0.2848, 0.375, 0.2848, 0.375, 0.346, 0.375, 0.1578, 0.375, 0.218, 0.625, 0.218, 0.625, 0.1578, 0.625, 0.5922, 0.625, 0.532, 0.375, 0.532, 0.375, 0.5922, 0.375, 0.404, 0.375, 0.4652, 0.625, 0.4652, 0.625, 0.404, 0.625, 0.846, 0.625, 0.7848, 0.375, 0.7848, 0.375, 0.846, 0.375, 0.6578, 0.375, 0.718, 0.625, 0.718, 0.625, 0.6578, 0.125, 0.5922, 0.125, 0.6578, 0.1431, 0.6998, 0.1772, 0.7326, 0.221, 0.75, 0.279, 0.75, 0.3228, 0.7326, 0.3569, 0.6998, 0.375, 0.6578, 0.375, 0.5922, 0.3569, 0.5502, 0.3228, 0.5174, 0.279, 0.5, 0.221, 0.5, 0.1772, 0.5174, 0.1431, 0.5502, 0.375, 0.0922, 0.375, 0.1578, 0.625, 0.1578, 0.625, 0.0922, 0.625, 0.532, 0.625, 0.4652, 0.375, 0.4652, 0.375, 0.532, 0.625, 0.2848, 0.625, 0.218, 0.375, 0.218, 0.375, 0.2848, 0.625, 0.5922, 0.625, 0.6578, 0.6431, 0.6998, 0.6772, 0.7326, 0.721, 0.75, 0.779, 0.75, 0.8228, 0.7326, 0.8569, 0.6998, 0.875, 0.6578, 0.875, 0.5922, 0.8569, 0.5502, 0.8228, 0.5174, 0.779, 0.5, 0.721, 0.5, 0.6772, 0.5174, 0.6431, 0.5502, 0.625, 0.7848, 0.625, 0.718, 0.375, 0.718, 0.375, 0.7848, 0.375, 0.846, 0.375, 0.904, 0.625, 0.904, 0.625, 0.846, 0.375, 0.346, 0.375, 0.404, 0.625, 0.404, 0.625, 0.346, 0.375, 0.5922, 0.375, 0.6578, 0.625, 0.6578, 0.625, 0.5922, 0.375, 0.01741, 0.375, 0.05016, 0.625, 0.05016, 0.625, 0.01741, 0.375, 0.0, 0.375, 0.01741, 0.625, 0.01741, 0.625, 0.0, 0.625, 0.0922, 0.625, 0.05016, 0.375, 0.05016, 0.375, 0.0922, 0.625, 0.346, 0.625, 0.2848, 0.375, 0.2848, 0.375, 0.346, 0.375, 0.1578, 0.375, 0.218, 0.625, 0.218, 0.625, 0.1578, 0.625, 0.5922, 0.625, 0.532, 0.375, 0.532, 0.375, 0.5922, 0.375, 0.404, 0.375, 0.4652, 0.625, 0.4652, 0.625, 0.404, 0.625, 0.846, 0.625, 0.7848, 0.375, 0.7848, 0.375, 0.846, 0.375, 0.6578, 0.375, 0.718, 0.625, 0.718, 0.625, 0.6578, 0.125, 0.5922, 0.125, 0.6578, 0.1431, 0.6998, 0.1772, 0.7326, 0.221, 0.75, 0.279, 0.75, 0.3228, 0.7326, 0.3569, 0.6998, 0.375, 0.6578, 0.375, 0.5922, 0.3569, 0.5502, 0.3228, 0.5174, 0.279, 0.5, 0.221, 0.5, 0.1772, 0.5174, 0.1431, 0.5502, 0.375, 0.0922, 0.375, 0.1578, 0.625, 0.1578, 0.625, 0.0922, 0.625, 0.532, 0.625, 0.4652, 0.375, 0.4652, 0.375, 0.532, 0.625, 0.2848, 0.625, 0.218, 0.375, 0.218, 0.375, 0.2848, 0.625, 0.5922, 0.625, 0.6578, 0.6431, 0.6998, 0.6772, 0.7326, 0.721, 0.75, 0.779, 0.75, 0.8228, 0.7326, 0.8569, 0.6998, 0.875, 0.6578, 0.875, 0.5922, 0.8569, 0.5502, 0.8228, 0.5174, 0.779, 0.5, 0.721, 0.5, 0.6772, 0.5174, 0.6431, 0.5502, 0.625, 0.7848, 0.625, 0.718, 0.375, 0.718, 0.375, 0.7848, 0.375, 0.846, 0.375, 0.904, 0.625, 0.904, 0.625, 0.846, 0.375, 0.346, 0.375, 0.404, 0.625, 0.404, 0.625, 0.346, 0.375, 0.5922, 0.375, 0.6578, 0.625, 0.6578, 0.625, 0.5922, 0.375, 0.01741, 0.375, 0.05016, 0.625, 0.05016, 0.625, 0.01741, 0.375, 0.0, 0.375, 0.01741, 0.625, 0.01741, 0.625, 0.0, 0.625, 0.0922, 0.625, 0.05016, 0.375, 0.05016, 0.375, 0.0922, 0.625, 0.346, 0.625, 0.2848, 0.375, 0.2848, 0.375, 0.346, 0.375, 0.1578, 0.375, 0.218, 0.625, 0.218, 0.625, 0.1578, 0.625, 0.5922, 0.625, 0.532, 0.375, 0.532, 0.375, 0.5922, 0.375, 0.404, 0.375, 0.4652, 0.625, 0.4652, 0.625, 0.404, 0.625, 0.846, 0.625, 0.7848, 0.375, 0.7848, 0.375, 0.846, 0.375, 0.6578, 0.375, 0.718, 0.625, 0.718, 0.625, 0.6578, 0.125, 0.5922, 0.125, 0.6578, 0.1431, 0.6998, 0.1772, 0.7326, 0.221, 0.75, 0.279, 0.75, 0.3228, 0.7326, 0.3569, 0.6998, 0.375, 0.6578, 0.375, 0.5922, 0.3569, 0.5502, 0.3228, 0.5174, 0.279, 0.5, 0.221, 0.5, 0.1772, 0.5174, 0.1431, 0.5502, 0.375, 0.0922, 0.375, 0.1578, 0.625, 0.1578, 0.625, 0.0922, 0.625, 0.532, 0.625, 0.4652, 0.375, 0.4652, 0.375, 0.532, 0.625, 0.2848, 0.625, 0.218, 0.375, 0.218, 0.375, 0.2848, 0.625, 0.5922, 0.625, 0.6578, 0.6431, 0.6998, 0.6772, 0.7326, 0.721, 0.75, 0.779, 0.75, 0.8228, 0.7326, 0.8569, 0.6998, 0.875, 0.6578, 0.875, 0.5922, 0.8569, 0.5502, 0.8228, 0.5174, 0.779, 0.5, 0.721, 0.5, 0.6772, 0.5174, 0.6431, 0.5502, 0.625, 0.7848, 0.625, 0.718, 0.375, 0.718, 0.375, 0.7848, 0.375, 0.846, 0.375, 0.904, 0.625, 0.904, 0.625, 0.846, 0.375, 0.346, 0.375, 0.404, 0.625, 0.404, 0.625, 0.346, 0.375, 0.5922, 0.375, 0.6578, 0.625, 0.6578, 0.625, 0.5922, 0.375, 0.01741, 0.375, 0.05016, 0.625, 0.05016, 0.625, 0.01741, 0.375, 0.0, 0.375, 0.01741, 0.625, 0.01741, 0.625, 0.0, 0.625, 0.0922, 0.625, 0.05016, 0.375, 0.05016, 0.375, 0.0922, 0.625, 0.346, 0.625, 0.2848, 0.375, 0.2848, 0.375, 0.346, 0.375, 0.1578, 0.375, 0.218, 0.625, 0.218, 0.625, 0.1578, 0.625, 0.5922, 0.625, 0.532, 0.375, 0.532, 0.375, 0.5922, 0.375, 0.404, 0.375, 0.4652, 0.625, 0.4652, 0.625, 0.404, 0.625, 0.846, 0.625, 0.7848, 0.375, 0.7848, 0.375, 0.846, 0.375, 0.6578, 0.375, 0.718, 0.625, 0.718, 0.625, 0.6578, 0.125, 0.5922, 0.125, 0.6578, 0.1431, 0.6998, 0.1772, 0.7326, 0.221, 0.75, 0.279, 0.75, 0.3228, 0.7326, 0.3569, 0.6998, 0.375, 0.6578, 0.375, 0.5922, 0.3569, 0.5502, 0.3228, 0.5174, 0.279, 0.5, 0.221, 0.5, 0.1772, 0.5174, 0.1431, 0.5502, 0.375, 0.0922, 0.375, 0.1578, 0.625, 0.1578, 0.625, 0.0922, 0.625, 0.532, 0.625, 0.4652, 0.375, 0.4652, 0.375, 0.532, 0.625, 0.2848, 0.625, 0.218, 0.375, 0.218, 0.375, 0.2848, 0.625, 0.5922, 0.625, 0.6578, 0.6431, 0.6998, 0.6772, 0.7326, 0.721, 0.75, 0.779, 0.75, 0.8228, 0.7326, 0.8569, 0.6998, 0.875, 0.6578, 0.875, 0.5922, 0.8569, 0.5502, 0.8228, 0.5174, 0.779, 0.5, 0.721, 0.5, 0.6772, 0.5174, 0.6431, 0.5502, 0.625, 0.7848, 0.625, 0.718, 0.375, 0.718, 0.375, 0.7848, 0.375, 0.846, 0.375, 0.904, 0.625, 0.904, 0.625, 0.846, 0.375, 0.346, 0.375, 0.404, 0.625, 0.404, 0.625, 0.346, 0.375, 0.5922, 0.375, 0.6578, 0.625, 0.6578, 0.625, 0.5922, 0.375, 0.01741, 0.375, 0.05016, 0.625, 0.05016, 0.625, 0.01741, 0.375, 0.0, 0.375, 0.01741, 0.625, 0.01741, 0.625, 0.0, 0.625, 0.0922, 0.625, 0.05016, 0.375, 0.05016, 0.375, 0.0922, 0.625, 0.346, 0.625, 0.2848, 0.375, 0.2848, 0.375, 0.346, 0.375, 0.1578, 0.375, 0.218, 0.625, 0.218, 0.625, 0.1578, 0.625, 0.5922, 0.625, 0.532, 0.375, 0.532, 0.375, 0.5922, 0.375, 0.404, 0.375, 0.4652, 0.625, 0.4652, 0.625, 0.404, 0.625, 0.846, 0.625, 0.7848, 0.375, 0.7848, 0.375, 0.846, 0.375, 0.6578, 0.375, 0.718, 0.625, 0.718, 0.625, 0.6578, 0.125, 0.5922, 0.125, 0.6578, 0.1431, 0.6998, 0.1772, 0.7326, 0.221, 0.75, 0.279, 0.75, 0.3228, 0.7326, 0.3569, 0.6998, 0.375, 0.6578, 0.375, 0.5922, 0.3569, 0.5502, 0.3228, 0.5174, 0.279, 0.5, 0.221, 0.5, 0.1772, 0.5174, 0.1431, 0.5502, 0.375, 0.0922, 0.375, 0.1578, 0.625, 0.1578, 0.625, 0.0922, 0.625, 0.532, 0.625, 0.4652, 0.375, 0.4652, 0.375, 0.532, 0.625, 0.2848, 0.625, 0.218, 0.375, 0.218, 0.375, 0.2848, 0.625, 0.5922, 0.625, 0.6578, 0.6431, 0.6998, 0.6772, 0.7326, 0.721, 0.75, 0.779, 0.75, 0.8228, 0.7326, 0.8569, 0.6998, 0.875, 0.6578, 0.875, 0.5922, 0.8569, 0.5502, 0.8228, 0.5174, 0.779, 0.5, 0.721, 0.5, 0.6772, 0.5174, 0.6431, 0.5502, 0.625, 0.7848, 0.625, 0.718, 0.375, 0.718, 0.375, 0.7848, 0.375, 0.846, 0.375, 0.904, 0.625, 0.904, 0.625, 0.846, 0.375, 0.346, 0.375, 0.404, 0.625, 0.404, 0.625, 0.346, 0.375, 0.5922, 0.375, 0.6578, 0.625, 0.6578, 0.625, 0.5922, 0.375, 0.01741, 0.375, 0.05016, 0.625, 0.05016, 0.625, 0.01741, 0.375, 0.0, 0.375, 0.01741, 0.625, 0.01741, 0.625, 0.0, 0.625, 0.0922, 0.625, 0.05016, 0.375, 0.05016, 0.375, 0.0922, 0.625, 0.346, 0.625, 0.2848, 0.375, 0.2848, 0.375, 0.346, 0.375, 0.1578, 0.375, 0.218, 0.625, 0.218, 0.625, 0.1578, 0.625, 0.5922, 0.625, 0.532, 0.375, 0.532, 0.375, 0.5922, 0.375, 0.404, 0.375, 0.4652, 0.625, 0.4652, 0.625, 0.404, 0.625, 0.846, 0.625, 0.7848, 0.375, 0.7848, 0.375, 0.846, 0.375, 0.6578, 0.375, 0.718, 0.625, 0.718, 0.625, 0.6578, 0.125, 0.5922, 0.125, 0.6578, 0.1431, 0.6998, 0.1772, 0.7326, 0.221, 0.75, 0.279, 0.75, 0.3228, 0.7326, 0.3569, 0.6998, 0.375, 0.6578, 0.375, 0.5922, 0.3569, 0.5502, 0.3228, 0.5174, 0.279, 0.5, 0.221, 0.5, 0.1772, 0.5174, 0.1431, 0.5502, 0.375, 0.0922, 0.375, 0.1578, 0.625, 0.1578, 0.625, 0.0922, 0.625, 0.532, 0.625, 0.4652, 0.375, 0.4652, 0.375, 0.532, 0.625, 0.2848, 0.625, 0.218, 0.375, 0.218, 0.375, 0.2848, 0.625, 0.5922, 0.625, 0.6578, 0.6431, 0.6998, 0.6772, 0.7326, 0.721, 0.75, 0.779, 0.75, 0.8228, 0.7326, 0.8569, 0.6998, 0.875, 0.6578, 0.875, 0.5922, 0.8569, 0.5502, 0.8228, 0.5174, 0.779, 0.5, 0.721, 0.5, 0.6772, 0.5174, 0.6431, 0.5502, 0.625, 0.7848, 0.625, 0.718, 0.375, 0.718, 0.375, 0.7848, 0.375, 0.846, 0.375, 0.904, 0.625, 0.904, 0.625, 0.846, 0.375, 0.346, 0.375, 0.404, 0.625, 0.404, 0.625, 0.346, 0.375, 0.5922, 0.375, 0.6578, 0.625, 0.6578, 0.625, 0.5922, 0.375, 0.01741, 0.375, 0.05016, 0.625, 0.05016, 0.625, 0.01741, 0.375, 0.0, 0.375, 0.01741, 0.625, 0.01741, 0.625, 0.0, 0.625, 0.0922, 0.625, 0.05016, 0.375, 0.05016, 0.375, 0.0922, 0.625, 0.346, 0.625, 0.2848, 0.375, 0.2848, 0.375, 0.346, 0.375, 0.1578, 0.375, 0.218, 0.625, 0.218, 0.625, 0.1578, 0.625, 0.5922, 0.625, 0.532, 0.375, 0.532, 0.375, 0.5922, 0.375, 0.404, 0.375, 0.4652, 0.625, 0.4652, 0.625, 0.404, 0.625, 0.846, 0.625, 0.7848, 0.375, 0.7848, 0.375, 0.846, 0.375, 0.6578, 0.375, 0.718, 0.625, 0.718, 0.625, 0.6578, 0.125, 0.5922, 0.125, 0.6578, 0.1431, 0.6998, 0.1772, 0.7326, 0.221, 0.75, 0.279, 0.75, 0.3228, 0.7326, 0.3569, 0.6998, 0.375, 0.6578, 0.375, 0.5922, 0.3569, 0.5502, 0.3228, 0.5174, 0.279, 0.5, 0.221, 0.5, 0.1772, 0.5174, 0.1431, 0.5502, 0.375, 0.0922, 0.375, 0.1578, 0.625, 0.1578, 0.625, 0.0922, 0.625, 0.532, 0.625, 0.4652, 0.375, 0.4652, 0.375, 0.532, 0.625, 0.2848, 0.625, 0.218, 0.375, 0.218, 0.375, 0.2848, 0.625, 0.5922, 0.625, 0.6578, 0.6431, 0.6998, 0.6772, 0.7326, 0.721, 0.75, 0.779, 0.75, 0.8228, 0.7326, 0.8569, 0.6998, 0.875, 0.6578, 0.875, 0.5922, 0.8569, 0.5502, 0.8228, 0.5174, 0.779, 0.5, 0.721, 0.5, 0.6772, 0.5174, 0.6431, 0.5502, 0.625, 0.7848, 0.625, 0.718, 0.375, 0.718, 0.375, 0.7848, 0.375, 0.846, 0.375, 0.904, 0.625, 0.904, 0.625, 0.846, 0.375, 0.346, 0.375, 0.404, 0.625, 0.404, 0.625, 0.346, 0.375, 0.5922, 0.375, 0.6578, 0.625, 0.6578, 0.625, 0.5922, 0.375, 0.01741, 0.375, 0.05016, 0.625, 0.05016, 0.625, 0.01741, 0.375, 0.0, 0.375, 0.01741, 0.625, 0.01741, 0.625, 0.0, 0.625, 0.0922, 0.625, 0.05016, 0.375, 0.05016, 0.375, 0.0922, 0.625, 0.346, 0.625, 0.2848, 0.375, 0.2848, 0.375, 0.346, 0.375, 0.1578, 0.375, 0.218, 0.625, 0.218, 0.625, 0.1578, 0.625, 0.5922, 0.625, 0.532, 0.375, 0.532, 0.375, 0.5922, 0.375, 0.404, 0.375, 0.4652, 0.625, 0.4652, 0.625, 0.404, 0.625, 0.846, 0.625, 0.7848, 0.375, 0.7848, 0.375, 0.846, 0.375, 0.6578, 0.375, 0.718, 0.625, 0.718, 0.625, 0.6578, 0.125, 0.5922, 0.125, 0.6578, 0.1431, 0.6998, 0.1772, 0.7326, 0.221, 0.75, 0.279, 0.75, 0.3228, 0.7326, 0.3569, 0.6998, 0.375, 0.6578, 0.375, 0.5922, 0.3569, 0.5502, 0.3228, 0.5174, 0.279, 0.5, 0.221, 0.5, 0.1772, 0.5174, 0.1431, 0.5502, 0.7171, 1.0, 0.7171, 1.0, 1.0, 0.6764, 1.0, 0.6931, 0.7171, 0.0, 0.7171, 0.0, 1.0, 0.3068, 1.0, 0.3235, 0.2829, 0.0, 0.2829, 0.0, 0.0, 0.3235, 0.0, 0.3068, 0.2829, 1.0, 0.2829, 1.0, 0.0, 0.6931, 0.0, 0.6764, 0.7171, 1.0, 0.7171, 1.0, 1.0, 0.6764, 1.0, 0.6931, 0.7171, 0.0, 0.7171, 0.0, 1.0, 0.3068, 1.0, 0.3235, 0.2829, 0.0, 0.2829, 0.0, 0.0, 0.3235, 0.0, 0.3068, 0.2829, 1.0, 0.2829, 1.0, 0.0, 0.6931, 0.0, 0.6764, 0.0, 0.6931, 0.2829, 1.0, 0.7171, 1.0, 1.0, 0.6931, 1.0, 0.3068, 0.7171, 0.0, 0.2829, 0.0, 0.0, 0.3068, 0.0, 1.0, 0.0, 0.8563, 0.0, 0.664, 0.0, 0.336, 0.0, 0.1437, 0.0, 0.0, 0.0, 0.0, 0.0, 1.0, 1.0, 0.0, 1.0, 0.1437, 1.0, 0.336, 1.0, 0.664, 1.0, 0.8563, 1.0, 1.0, 1.0, 1.0, 1.0, 0.0, 1.0, 1.0, 0.8535, 1.0, 0.664, 1.0, 0.336, 1.0, 0.1465, 1.0, 0.0, 1.0, 0.0, 1.0, 1.0, 1.0, 0.0, 0.1437, 0.0, 0.1887, 0.0, 0.06102, 0.0, 0.0, 0.0, 0.0, 1.0, 0.336, 1.0, 0.664, 1.0, 0.664, 1.0, 0.336, 0.336, 0.0, 0.664, 0.0, 0.664, 0.0, 0.336, 0.0, 0.664, 1.0, 0.336, 1.0, 0.336, 1.0, 0.664, 1.0, 0.8113, 0.06102, 0.8113, 0.06102, 0.939, 0.1887, 0.939, 0.1887, 0.0, 0.254, 0.0, 0.1887, 0.0, 0.1437, 0.0, 0.06102, 0.0, 0.0, 0.0, 0.0, 0.7447, 0.0, 0.8113, 0.0, 0.8535, 0.0, 0.939, 0.0, 1.0, 0.0, 1.0, 0.0, 0.2553, 1.0, 0.1887, 1.0, 0.1465, 1.0, 0.06102, 1.0, 0.0, 1.0, 0.0, 1.0, 1.0, 0.746, 1.0, 0.8113, 1.0, 0.8563, 1.0, 0.939, 1.0, 1.0, 1.0, 1.0, 0.664, 1.0, 0.664, 1.0, 0.8113, 0.939, 0.8113, 0.939, 1.0, 0.664, 1.0, 0.664, 0.939, 0.8113, 0.939, 0.8113, 0.664, 0.0, 0.664, 0.0, 0.8113, 0.06102, 0.8113, 0.06102, 1.0, 0.336, 1.0, 0.336, 0.939, 0.1887, 0.939, 0.1887, 0.336, 0.0, 0.336, 0.0, 0.1887, 0.06102, 0.1887, 0.06102, 0.0, 0.336, 0.0, 0.336, 0.06102, 0.1887, 0.06102, 0.1887, 0.336, 1.0, 0.336, 1.0, 0.1887, 0.939, 0.1887, 0.939, 0.0, 0.664, 0.0, 0.664, 0.06102, 0.8113, 0.06102, 0.8113, 0.1887, 0.06102, 0.1887, 0.06102, 0.06102, 0.1887, 0.06102, 0.1887, 0.375, 0.0, 0.375, 0.25, 0.625, 0.25, 0.625, 0.0, 0.375, 0.25, 0.375, 0.5, 0.625, 0.5, 0.625, 0.25, 0.375, 0.5, 0.375, 0.75, 0.625, 0.75, 0.625, 0.5, 0.375, 0.75, 0.375, 1.0, 0.625, 1.0, 0.625, 0.75, 0.125, 0.5, 0.125, 0.75, 0.375, 0.75, 0.375, 0.5, 0.625, 0.5, 0.625, 0.75, 0.875, 0.75, 0.875, 0.5, 0.375, 0.0, 0.375, 0.25, 0.625, 0.25, 0.625, 0.0, 0.375, 0.25, 0.375, 0.5, 0.625, 0.5, 0.625, 0.25, 0.375, 0.75, 0.375, 1.0, 0.625, 1.0, 0.625, 0.75, 0.125, 0.5, 0.125, 0.75, 0.375, 0.75, 0.375, 0.5, 0.625, 0.5, 0.625, 0.75, 0.875, 0.75, 0.875, 0.5, 0.375, 0.0, 0.375, 0.25, 0.625, 0.25, 0.625, 0.0, 0.375, 0.75, 0.375, 1.0, 0.625, 1.0, 0.625, 0.75, 0.125, 0.5, 0.125, 0.75, 0.375, 0.75, 0.375, 0.5, 0.625, 0.5, 0.625, 0.75, 0.875, 0.75, 0.875, 0.5, 0.375, 0.5, 0.375, 0.75, 0.625, 0.75, 0.625, 0.5, 0.375, 0.5, 0.375, 0.75, 0.625, 0.75, 0.625, 0.5])
me_plane_001.materials.append(mat_material_004)
me_plane_001.use_remesh_fix_poles = True
me_plane_001.use_remesh_preserve_attributes = False
me_plane_001.use_mirror_vertex_groups = False
me_plane_001.update()
me_plane_002 = bpy.data.meshes.new('Plane.002')
me_plane_002.from_pydata([(-0.4158, -9.27, -32.34), (-0.4158, -8.526, -32.34), (0.4158, -8.526, -32.34), (0.4158, -9.27, -32.34), (-0.4158, -9.285, -46.75), (-0.4158, -8.541, -47.0), (0.4158, -8.541, -47.0), (0.4158, -9.285, -46.75), (-9.455, -10.05, -46.52), (-9.714, -10.05, -46.52), (-9.455, -10.05, -45.9), (-9.714, -10.05, -45.9), (-9.455, 1.315, -50.2), (-9.714, 1.315, -50.2), (-9.455, 1.315, -49.58), (-9.714, 1.315, -49.58), (0.6916, -10.05, -46.52), (0.4103, -10.05, -46.52), (0.6916, -10.05, -45.9), (0.4103, -10.05, -45.9), (0.6916, 1.315, -50.2), (0.4103, 1.315, -50.2), (0.6916, 1.315, -49.58), (0.4103, 1.315, -49.58), (-9.987, 0.5428, -49.92), (-9.987, 0.3599, -50.45), (-9.987, 1.565, -50.26), (-9.987, 1.382, -50.8), (0.8684, 0.5428, -49.92), (0.8684, 0.3599, -50.45), (0.8684, 1.565, -50.26), (0.8684, 1.382, -50.8), (-9.987, -0.495, -49.56), (-9.987, -0.6779, -50.09), (-9.987, 0.5268, -49.9), (-9.987, 0.3439, -50.43), (0.8684, -0.495, -49.56), (0.8684, -0.6779, -50.09), (0.8684, 0.5268, -49.9), (0.8684, 0.3439, -50.43), (-9.906, -1.581, -49.26), (-9.906, -1.763, -49.8), (-9.906, -0.5587, -49.6), (-9.906, -0.7416, -50.14), (0.9493, -1.578, -49.22), (0.9493, -1.761, -49.76), (0.9493, -0.5559, -49.56), (0.9493, -0.7388, -50.1), (-9.812, -2.636, -48.86), (-9.812, -2.819, -49.39), (-9.812, -1.614, -49.2), (-9.812, -1.797, -49.73), (1.043, -2.611, -48.87), (1.043, -2.794, -49.4), (1.043, -1.589, -49.21), (1.043, -1.772, -49.74), (-9.876, -3.709, -48.54), (-9.876, -3.892, -49.07), (-9.876, -2.687, -48.88), (-9.876, -2.87, -49.41), (1.134, -3.686, -48.53), (1.134, -3.869, -49.06), (1.134, -2.664, -48.87), (1.134, -2.847, -49.4), (-9.845, -4.772, -48.17), (-9.845, -4.955, -48.71), (-9.845, -3.75, -48.51), (-9.845, -3.933, -49.05), (1.221, -4.846, -48.14), (1.221, -5.029, -48.67), (1.221, -3.824, -48.48), (1.221, -4.007, -49.01), (-9.926, -5.864, -47.8), (-9.926, -6.047, -48.34), (-9.926, -4.843, -48.14), (-9.926, -5.025, -48.68), (1.221, -5.938, -47.77), (1.221, -6.121, -48.3), (1.221, -4.916, -48.11), (1.221, -5.099, -48.64), (-10.05, -6.949, -47.48), (-10.05, -7.132, -48.01), (-10.05, -5.927, -47.82), (-10.05, -6.11, -48.35), (1.376, -7.023, -47.44), (1.376, -7.206, -47.98), (1.376, -6.001, -47.78), (1.376, -6.184, -48.32), (-10.02, -8.081, -47.09), (-10.02, -8.264, -47.63), (-10.02, -7.06, -47.43), (-10.02, -7.242, -47.97), (1.303, -8.155, -47.06), (1.303, -8.338, -47.59), (1.303, -7.133, -47.4), (1.303, -7.316, -47.93), (-9.843, -9.08, -46.67), (-9.843, -9.263, -47.21), (-9.843, -8.058, -47.01), (-9.843, -8.241, -47.55), (1.153, -9.176, -46.64), (1.153, -9.359, -47.17), (1.153, -8.154, -46.98), (1.153, -8.337, -47.51), (-9.943, -10.25, -46.41), (-9.943, -10.43, -46.94), (-9.943, -9.225, -46.75), (-9.943, -9.408, -47.28), (1.235, -10.24, -46.41), (1.235, -10.43, -46.94), (1.235, -9.221, -46.75), (1.235, -9.404, -47.28), (-0.6907, -8.23, -32.16), (0.6907, -8.23, -32.16), (-0.6907, -9.565, -32.16), (0.6907, -9.565, -32.16), (1.481, -9.319, 0.2062), (1.187, -9.441, 0.2063), (0.9312, -9.696, 0.2066), (0.8092, -9.991, 0.207), (2.809, -9.991, 0.207), (2.687, -9.696, 0.2066), (2.432, -9.441, 0.2063), (2.137, -9.319, 0.2062), (0.8092, -10.65, 0.2078), (0.9312, -10.94, 0.2082), (1.187, -11.2, 0.2085), (1.481, -11.32, 0.2086), (2.137, -11.32, 0.2086), (2.432, -11.2, 0.2085), (2.687, -10.94, 0.2082), (2.809, -10.65, 0.2078), (-1.0, -8.57, -31.95), (-0.878, -8.275, -31.95), (-0.8693, -8.326, -32.04), (-0.6226, -8.02, -31.95), (-0.328, -7.898, -31.95), (-0.5759, -8.029, -32.03), (0.328, -7.898, -31.95), (0.6226, -8.02, -31.95), (0.5759, -8.029, -32.03), (0.878, -8.275, -31.95), (1.0, -8.57, -31.95), (0.8693, -8.326, -32.04), (-0.328, -9.898, -31.95), (-0.6226, -9.775, -31.95), (-0.5759, -9.766, -32.03), (-0.878, -9.52, -31.95), (-1.0, -9.226, -31.95), (-0.8693, -9.469, -32.04), (1.0, -9.226, -31.95), (0.878, -9.52, -31.95), (0.8693, -9.469, -32.04), (0.6226, -9.775, -31.95), (0.328, -9.898, -31.95), (0.5759, -9.766, -32.03), (2.519, 2.27, -3.227), (3.288, 2.269, -3.271), (2.592, 2.271, -1.93), (3.361, 2.271, -1.974), (2.519, -11.11, -3.173), (3.288, -11.11, -3.216), (2.592, -11.11, -1.876), (3.361, -11.11, -1.92), (-12.26, 2.418, -3.2), (-11.49, 2.418, -3.173), (-12.31, 2.42, -1.902), (-11.54, 2.42, -1.875), (-11.82, -11.28, -3.209), (-11.05, -11.28, -3.182), (-11.86, -11.28, -1.911), (-11.09, -11.28, -1.884), (-12.26, 2.41, -3.197), (-12.23, 3.179, -3.226), (-12.26, 2.459, -1.899), (-12.23, 3.228, -1.928), (3.332, 2.257, -3.231), (3.357, 3.026, -3.26), (3.331, 2.306, -1.933), (3.355, 3.075, -1.962), (-11.78, -12.0, -3.198), (-11.76, -11.23, -3.182), (-11.78, -12.02, -1.899), (-11.76, -11.26, -1.883), (3.332, -11.87, -3.241), (3.357, -11.1, -3.225), (3.331, -11.9, -1.942), (3.355, -11.13, -1.927), (3.12, -9.778, -3.323), (3.305, -9.975, -3.332), (1.028, 0.3846, -32.12), (0.8246, 0.5631, -32.11), (3.305, -10.36, -3.331), (3.12, -10.56, -3.32), (0.901, -0.2154, -32.11), (1.066, -0.0007365, -32.12), (2.539, -9.975, -3.289), (2.725, -9.778, -3.3), (0.4314, 0.5246, -32.09), (0.2665, 0.3102, -32.08), (2.725, -10.56, -3.297), (2.539, -10.36, -3.288), (0.3043, -0.07547, -32.08), (0.5078, -0.2539, -32.09), (-8.589, -9.958, -3.28), (-8.403, -10.16, -3.29), (-7.533, 0.1097, -31.96), (-7.719, 0.3069, -31.95), (-8.403, -10.54, -3.288), (-8.589, -10.74, -3.277), (-7.719, -0.4753, -31.95), (-7.533, -0.2783, -31.96), (-9.168, -10.16, -3.247), (-8.983, -9.958, -3.258), (-8.113, 0.307, -31.93), (-8.298, 0.1099, -31.91), (-8.983, -10.74, -3.255), (-9.168, -10.54, -3.245), (-8.298, -0.2781, -31.91), (-8.113, -0.4753, -31.92), (-12.09, 1.705, -3.295), (-12.28, 1.903, -3.305), (-10.15, -9.24, -32.08), (-9.965, -9.439, -32.07), (-12.28, 2.288, -3.304), (-12.09, 2.487, -3.293), (-9.966, -8.657, -32.07), (-10.15, -8.856, -32.08), (-11.51, 1.904, -3.262), (-11.7, 1.705, -3.272), (-9.57, -9.439, -32.05), (-9.385, -9.24, -32.04), (-11.7, 2.487, -3.271), (-11.51, 2.289, -3.261), (-9.385, -8.855, -32.03), (-9.571, -8.657, -32.05), (-0.1266, 1.705, -3.295), (-0.3127, 1.903, -3.305), (-1.703, -9.24, -32.08), (-1.517, -9.439, -32.07), (-0.3129, 2.288, -3.304), (-0.1272, 2.487, -3.293), (-1.517, -8.657, -32.07), (-1.703, -8.856, -32.08), (0.4526, 1.904, -3.262), (0.2668, 1.705, -3.272), (-1.123, -9.439, -32.05), (-0.9377, -9.24, -32.04), (0.2663, 2.487, -3.271), (0.4523, 2.289, -3.261), (-0.938, -8.855, -32.03), (-1.124, -8.657, -32.05)], [], [(116, 117, 118, 119, 124, 125, 126, 127, 128, 129, 130, 131, 120, 121, 122, 123), (129, 153, 151, 130), (124, 119, 132, 148), (112, 137, 136, 138, 140, 113, 2, 1), (145, 126, 125, 147), (1, 2, 6, 5), (146, 145, 147, 149, 114), (152, 151, 153, 155, 115), (140, 139, 141, 143, 113), (5, 6, 7, 4), (2, 3, 7, 6), (0, 1, 5, 4), (3, 0, 4, 7), (8, 10, 11, 9), (10, 14, 15, 11), (14, 12, 13, 15), (12, 8, 9, 13), (10, 8, 12, 14), (15, 13, 9, 11), (16, 18, 19, 17), (18, 22, 23, 19), (22, 20, 21, 23), (20, 16, 17, 21), (18, 16, 20, 22), (23, 21, 17, 19), (24, 26, 27, 25), (26, 30, 31, 27), (30, 28, 29, 31), (28, 24, 25, 29), (26, 24, 28, 30), (31, 29, 25, 27), (32, 34, 35, 33), (34, 38, 39, 35), (38, 36, 37, 39), (36, 32, 33, 37), (34, 32, 36, 38), (39, 37, 33, 35), (40, 42, 43, 41), (42, 46, 47, 43), (46, 44, 45, 47), (44, 40, 41, 45), (42, 40, 44, 46), (47, 45, 41, 43), (48, 50, 51, 49), (50, 54, 55, 51), (54, 52, 53, 55), (52, 48, 49, 53), (50, 48, 52, 54), (55, 53, 49, 51), (56, 58, 59, 57), (58, 62, 63, 59), (62, 60, 61, 63), (60, 56, 57, 61), (58, 56, 60, 62), (63, 61, 57, 59), (64, 66, 67, 65), (66, 70, 71, 67), (70, 68, 69, 71), (68, 64, 65, 69), (66, 64, 68, 70), (71, 69, 65, 67), (72, 74, 75, 73), (74, 78, 79, 75), (78, 76, 77, 79), (76, 72, 73, 77), (74, 72, 76, 78), (79, 77, 73, 75), (80, 82, 83, 81), (82, 86, 87, 83), (86, 84, 85, 87), (84, 80, 81, 85), (82, 80, 84, 86), (87, 85, 81, 83), (88, 90, 91, 89), (90, 94, 95, 91), (94, 92, 93, 95), (92, 88, 89, 93), (90, 88, 92, 94), (95, 93, 89, 91), (96, 98, 99, 97), (98, 102, 103, 99), (102, 100, 101, 103), (100, 96, 97, 101), (98, 96, 100, 102), (103, 101, 97, 99), (104, 106, 107, 105), (106, 110, 111, 107), (110, 108, 109, 111), (108, 104, 105, 109), (106, 104, 108, 110), (111, 109, 105, 107), (114, 149, 148, 132, 134, 112, 1, 0), (113, 143, 142, 150, 152, 115, 3, 2), (115, 155, 154, 144, 146, 114, 0, 3), (134, 133, 135, 137, 112), (120, 131, 150, 142), (116, 123, 138, 136), (128, 127, 144, 154), (139, 122, 121, 141), (132, 133, 134), (135, 136, 137), (138, 139, 140), (141, 142, 143), (144, 145, 146), (147, 148, 149), (150, 151, 152), (153, 154, 155), (128, 154, 153, 129), (150, 131, 130, 151), (138, 123, 122, 139), (120, 142, 141, 121), (116, 136, 135, 117), (132, 119, 118, 133), (144, 127, 126, 145), (124, 148, 147, 125), (117, 135, 133, 118), (156, 158, 159, 157), (158, 162, 163, 159), (162, 160, 161, 163), (160, 156, 157, 161), (158, 156, 160, 162), (163, 161, 157, 159), (164, 166, 167, 165), (166, 170, 171, 167), (170, 168, 169, 171), (168, 164, 165, 169), (166, 164, 168, 170), (171, 169, 165, 167), (172, 174, 175, 173), (174, 178, 179, 175), (178, 176, 177, 179), (176, 172, 173, 177), (174, 172, 176, 178), (179, 177, 173, 175), (180, 182, 183, 181), (182, 186, 187, 183), (186, 184, 185, 187), (184, 180, 181, 185), (182, 180, 184, 186), (187, 185, 181, 183), (197, 188, 191, 198), (201, 196, 199, 202), (208, 205, 204, 213, 212, 217, 216, 209), (202, 199, 198, 191, 190, 195, 194, 203), (189, 192, 195, 190), (193, 200, 203, 194), (213, 204, 207, 214), (217, 212, 215, 218), (224, 221, 220, 229, 228, 233, 232, 225), (218, 215, 214, 207, 206, 211, 210, 219), (205, 208, 211, 206), (209, 216, 219, 210), (229, 220, 223, 230), (233, 228, 231, 234), (240, 237, 236, 245, 244, 249, 248, 241), (234, 231, 230, 223, 222, 227, 226, 235), (221, 224, 227, 222), (225, 232, 235, 226), (245, 236, 239, 246), (249, 244, 247, 250), (250, 247, 246, 239, 238, 243, 242, 251), (237, 240, 243, 238), (241, 248, 251, 242), (188, 189, 190, 191), (194, 195, 192, 193), (202, 203, 200, 201), (198, 199, 196, 197), (204, 205, 206, 207), (210, 211, 208, 209), (218, 219, 216, 217), (214, 215, 212, 213), (220, 221, 222, 223), (226, 227, 224, 225), (234, 235, 232, 233), (230, 231, 228, 229), (236, 237, 238, 239), (242, 243, 240, 241), (250, 251, 248, 249), (246, 247, 244, 245), (192, 189, 188, 197, 196, 201, 200, 193)])
_uv = me_plane_002.uv_layers.new(name='UVMap')
_uv.uv.foreach_set('vector', [0.336, 0.0, 0.1887, 0.06102, 0.06102, 0.1887, 0.0, 0.336, 0.0, 0.664, 0.06102, 0.8113, 0.1887, 0.939, 0.336, 1.0, 0.664, 1.0, 0.8113, 0.939, 0.939, 0.8113, 1.0, 0.664, 1.0, 0.336, 0.939, 0.1887, 0.8113, 0.06102, 0.664, 0.0, 0.8113, 0.939, 0.8113, 0.939, 0.939, 0.8113, 0.939, 0.8113, 0.0, 0.664, 0.0, 0.336, 0.0, 0.336, 0.0, 0.664, 0.0, 0.0, 0.1508, 0.0, 0.336, 0.0, 0.664, 0.0, 0.8492, 0.0, 1.0, 0.0, 1.0, 0.0, 0.0, 0.0, 0.1887, 0.939, 0.1887, 0.939, 0.06102, 0.8113, 0.06102, 0.8113, 0.0, 0.0, 1.0, 0.0, 1.0, 0.0, 0.0, 0.0, 0.1508, 1.0, 0.1887, 1.0, 0.06102, 1.0, -1.188e-06, 1.0, 0.0, 1.0, 1.0, 0.8559, 1.0, 0.8113, 1.0, 0.939, 1.0, 1.0, 1.0, 1.0, 0.8492, 0.0, 0.8113, 0.0, 0.939, 0.0, 1.0, 0.0, 1.0, 0.0, 0.0, 0.0, 1.0, 0.0, 1.0, 1.0, 0.0, 1.0, 1.0, 0.0, 1.0, 1.0, 1.0, 1.0, 1.0, 0.0, 0.0, 1.0, 0.0, 0.0, 0.0, 0.0, 0.0, 1.0, 1.0, 1.0, 0.0, 1.0, 0.0, 1.0, 1.0, 1.0, 0.375, 0.0, 0.375, 0.25, 0.625, 0.25, 0.625, 0.0, 0.375, 0.25, 0.375, 0.5, 0.625, 0.5, 0.625, 0.25, 0.375, 0.5, 0.375, 0.75, 0.625, 0.75, 0.625, 0.5, 0.375, 0.75, 0.375, 1.0, 0.625, 1.0, 0.625, 0.75, 0.125, 0.5, 0.125, 0.75, 0.375, 0.75, 0.375, 0.5, 0.625, 0.5, 0.625, 0.75, 0.875, 0.75, 0.875, 0.5, 0.375, 0.0, 0.375, 0.25, 0.625, 0.25, 0.625, 0.0, 0.375, 0.25, 0.375, 0.5, 0.625, 0.5, 0.625, 0.25, 0.375, 0.5, 0.375, 0.75, 0.625, 0.75, 0.625, 0.5, 0.375, 0.75, 0.375, 1.0, 0.625, 1.0, 0.625, 0.75, 0.125, 0.5, 0.125, 0.75, 0.375, 0.75, 0.375, 0.5, 0.625, 0.5, 0.625, 0.75, 0.875, 0.75, 0.875, 0.5, 0.375, 0.0, 0.375, 0.25, 0.625, 0.25, 0.625, 0.0, 0.375, 0.25, 0.375, 0.5, 0.625, 0.5, 0.625, 0.25, 0.375, 0.5, 0.375, 0.75, 0.625, 0.75, 0.625, 0.5, 0.375, 0.75, 0.375, 1.0, 0.625, 1.0, 0.625, 0.75, 0.125, 0.5, 0.125, 0.75, 0.375, 0.75, 0.375, 0.5, 0.625, 0.5, 0.625, 0.75, 0.875, 0.75, 0.875, 0.5, 0.375, 0.0, 0.375, 0.25, 0.625, 0.25, 0.625, 0.0, 0.375, 0.25, 0.375, 0.5, 0.625, 0.5, 0.625, 0.25, 0.375, 0.5, 0.375, 0.75, 0.625, 0.75, 0.625, 0.5, 0.375, 0.75, 0.375, 1.0, 0.625, 1.0, 0.625, 0.75, 0.125, 0.5, 0.125, 0.75, 0.375, 0.75, 0.375, 0.5, 0.625, 0.5, 0.625, 0.75, 0.875, 0.75, 0.875, 0.5, 0.375, 0.0, 0.375, 0.25, 0.625, 0.25, 0.625, 0.0, 0.375, 0.25, 0.375, 0.5, 0.625, 0.5, 0.625, 0.25, 0.375, 0.5, 0.375, 0.75, 0.625, 0.75, 0.625, 0.5, 0.375, 0.75, 0.375, 1.0, 0.625, 1.0, 0.625, 0.75, 0.125, 0.5, 0.125, 0.75, 0.375, 0.75, 0.375, 0.5, 0.625, 0.5, 0.625, 0.75, 0.875, 0.75, 0.875, 0.5, 0.375, 0.0, 0.375, 0.25, 0.625, 0.25, 0.625, 0.0, 0.375, 0.25, 0.375, 0.5, 0.625, 0.5, 0.625, 0.25, 0.375, 0.5, 0.375, 0.75, 0.625, 0.75, 0.625, 0.5, 0.375, 0.75, 0.375, 1.0, 0.625, 1.0, 0.625, 0.75, 0.125, 0.5, 0.125, 0.75, 0.375, 0.75, 0.375, 0.5, 0.625, 0.5, 0.625, 0.75, 0.875, 0.75, 0.875, 0.5, 0.375, 0.0, 0.375, 0.25, 0.625, 0.25, 0.625, 0.0, 0.375, 0.25, 0.375, 0.5, 0.625, 0.5, 0.625, 0.25, 0.375, 0.5, 0.375, 0.75, 0.625, 0.75, 0.625, 0.5, 0.375, 0.75, 0.375, 1.0, 0.625, 1.0, 0.625, 0.75, 0.125, 0.5, 0.125, 0.75, 0.375, 0.75, 0.375, 0.5, 0.625, 0.5, 0.625, 0.75, 0.875, 0.75, 0.875, 0.5, 0.375, 0.0, 0.375, 0.25, 0.625, 0.25, 0.625, 0.0, 0.375, 0.25, 0.375, 0.5, 0.625, 0.5, 0.625, 0.25, 0.375, 0.5, 0.375, 0.75, 0.625, 0.75, 0.625, 0.5, 0.375, 0.75, 0.375, 1.0, 0.625, 1.0, 0.625, 0.75, 0.125, 0.5, 0.125, 0.75, 0.375, 0.75, 0.375, 0.5, 0.625, 0.5, 0.625, 0.75, 0.875, 0.75, 0.875, 0.5, 0.375, 0.0, 0.375, 0.25, 0.625, 0.25, 0.625, 0.0, 0.375, 0.25, 0.375, 0.5, 0.625, 0.5, 0.625, 0.25, 0.375, 0.5, 0.375, 0.75, 0.625, 0.75, 0.625, 0.5, 0.375, 0.75, 0.375, 1.0, 0.625, 1.0, 0.625, 0.75, 0.125, 0.5, 0.125, 0.75, 0.375, 0.75, 0.375, 0.5, 0.625, 0.5, 0.625, 0.75, 0.875, 0.75, 0.875, 0.5, 0.375, 0.0, 0.375, 0.25, 0.625, 0.25, 0.625, 0.0, 0.375, 0.25, 0.375, 0.5, 0.625, 0.5, 0.625, 0.25, 0.375, 0.5, 0.375, 0.75, 0.625, 0.75, 0.625, 0.5, 0.375, 0.75, 0.375, 1.0, 0.625, 1.0, 0.625, 0.75, 0.125, 0.5, 0.125, 0.75, 0.375, 0.75, 0.375, 0.5, 0.625, 0.5, 0.625, 0.75, 0.875, 0.75, 0.875, 0.5, 0.375, 0.0, 0.375, 0.25, 0.625, 0.25, 0.625, 0.0, 0.375, 0.25, 0.375, 0.5, 0.625, 0.5, 0.625, 0.25, 0.375, 0.5, 0.375, 0.75, 0.625, 0.75, 0.625, 0.5, 0.375, 0.75, 0.375, 1.0, 0.625, 1.0, 0.625, 0.75, 0.125, 0.5, 0.125, 0.75, 0.375, 0.75, 0.375, 0.5, 0.625, 0.5, 0.625, 0.75, 0.875, 0.75, 0.875, 0.5, 0.375, 0.0, 0.375, 0.25, 0.625, 0.25, 0.625, 0.0, 0.375, 0.25, 0.375, 0.5, 0.625, 0.5, 0.625, 0.25, 0.375, 0.5, 0.375, 0.75, 0.625, 0.75, 0.625, 0.5, 0.375, 0.75, 0.375, 1.0, 0.625, 1.0, 0.625, 0.75, 0.125, 0.5, 0.125, 0.75, 0.375, 0.75, 0.375, 0.5, 0.625, 0.5, 0.625, 0.75, 0.875, 0.75, 0.875, 0.5, 0.375, 0.0, 0.375, 0.25, 0.625, 0.25, 0.625, 0.0, 0.375, 0.25, 0.375, 0.5, 0.625, 0.5, 0.625, 0.25, 0.375, 0.5, 0.375, 0.75, 0.625, 0.75, 0.625, 0.5, 0.375, 0.75, 0.375, 1.0, 0.625, 1.0, 0.625, 0.75, 0.125, 0.5, 0.125, 0.75, 0.375, 0.75, 0.375, 0.5, 0.625, 0.5, 0.625, 0.75, 0.875, 0.75, 0.875, 0.5, 0.0, 1.0, 0.0, 0.8559, 0.0, 0.664, 0.0, 0.336, 0.0, 0.1441, 0.0, 0.0, 0.0, 0.0, 0.0, 1.0, 1.0, 0.0, 1.0, 0.1441, 1.0, 0.336, 1.0, 0.664, 1.0, 0.8559, 1.0, 1.0, 1.0, 1.0, 1.0, 0.0, 1.0, 1.0, 0.8492, 1.0, 0.664, 1.0, 0.336, 1.0, 0.1508, 1.0, 0.0, 1.0, 0.0, 1.0, 1.0, 1.0, 0.0, 0.1441, 0.0, 0.1887, 0.0, 0.06102, 0.0, 0.0, 0.0, 0.0, 1.0, 0.336, 1.0, 0.664, 1.0, 0.664, 1.0, 0.336, 0.336, 0.0, 0.664, 0.0, 0.664, 0.0, 0.336, 0.0, 0.664, 1.0, 0.336, 1.0, 0.336, 1.0, 0.664, 1.0, 0.8113, 0.06102, 0.8113, 0.06102, 0.939, 0.1887, 0.939, 0.1887, 0.0, 0.2628, 0.0, 0.1887, 0.0, 0.1441, 0.0, 0.06102, 0.0, 0.0, 0.0, 0.0, 0.7346, 0.0, 0.8113, 0.0, 0.8492, 0.0, 0.939, 0.0, 1.0, 0.0, 1.0, 0.0, 0.2654, 1.0, 0.1887, 1.0, 0.1508, 1.0, 0.06102, 1.0, 0.0, 1.0, -1.009e-06, 1.0, 1.0, 0.7372, 1.0, 0.8113, 1.0, 0.8559, 1.0, 0.939, 1.0, 1.0, 1.0, 1.0, 0.664, 1.0, 0.664, 1.0, 0.8113, 0.939, 0.8113, 0.939, 1.0, 0.664, 1.0, 0.664, 0.939, 0.8113, 0.939, 0.8113, 0.664, 0.0, 0.664, 0.0, 0.8113, 0.06102, 0.8113, 0.06102, 1.0, 0.336, 1.0, 0.336, 0.939, 0.1887, 0.939, 0.1887, 0.336, 0.0, 0.336, 0.0, 0.1887, 0.06102, 0.1887, 0.06102, 0.0, 0.336, 0.0, 0.336, 0.06102, 0.1887, 0.06102, 0.1887, 0.336, 1.0, 0.336, 1.0, 0.1887, 0.939, 0.1887, 0.939, 0.0, 0.664, 0.0, 0.664, 0.06102, 0.8113, 0.06102, 0.8113, 0.1887, 0.06102, 0.1887, 0.06102, 0.06102, 0.1887, 0.06102, 0.1887, 0.375, 0.0, 0.375, 0.25, 0.625, 0.25, 0.625, 0.0, 0.375, 0.25, 0.375, 0.5, 0.625, 0.5, 0.625, 0.25, 0.375, 0.5, 0.375, 0.75, 0.625, 0.75, 0.625, 0.5, 0.375, 0.75, 0.375, 1.0, 0.625, 1.0, 0.625, 0.75, 0.125, 0.5, 0.125, 0.75, 0.375, 0.75, 0.375, 0.5, 0.625, 0.5, 0.625, 0.75, 0.875, 0.75, 0.875, 0.5, 0.375, 0.0, 0.375, 0.25, 0.625, 0.25, 0.625, 0.0, 0.375, 0.25, 0.375, 0.5, 0.625, 0.5, 0.625, 0.25, 0.375, 0.5, 0.375, 0.75, 0.625, 0.75, 0.625, 0.5, 0.375, 0.75, 0.375, 1.0, 0.625, 1.0, 0.625, 0.75, 0.125, 0.5, 0.125, 0.75, 0.375, 0.75, 0.375, 0.5, 0.625, 0.5, 0.625, 0.75, 0.875, 0.75, 0.875, 0.5, 0.375, 0.0, 0.375, 0.25, 0.625, 0.25, 0.625, 0.0, 0.375, 0.25, 0.375, 0.5, 0.625, 0.5, 0.625, 0.25, 0.375, 0.5, 0.375, 0.75, 0.625, 0.75, 0.625, 0.5, 0.375, 0.75, 0.375, 1.0, 0.625, 1.0, 0.625, 0.75, 0.125, 0.5, 0.125, 0.75, 0.375, 0.75, 0.375, 0.5, 0.625, 0.5, 0.625, 0.75, 0.875, 0.75, 0.875, 0.5, 0.375, 0.0, 0.375, 0.25, 0.625, 0.25, 0.625, 0.0, 0.375, 0.25, 0.375, 0.5, 0.625, 0.5, 0.625, 0.25, 0.375, 0.5, 0.375, 0.75, 0.625, 0.75, 0.625, 0.5, 0.375, 0.75, 0.375, 1.0, 0.625, 1.0, 0.625, 0.75, 0.125, 0.5, 0.125, 0.75, 0.375, 0.75, 0.375, 0.5, 0.625, 0.5, 0.625, 0.75, 0.875, 0.75, 0.875, 0.5, 0.375, 0.8104, 0.375, 0.9396, 0.625, 0.9395, 0.625, 0.8105, 0.375, 0.563, 0.375, 0.687, 0.625, 0.6869, 0.625, 0.5631, 0.125, 0.563, 0.125, 0.687, 0.1856, 0.75, 0.3144, 0.75, 0.375, 0.687, 0.375, 0.563, 0.3144, 0.5, 0.1856, 0.5, 0.625, 0.5631, 0.625, 0.6869, 0.6855, 0.75, 0.8145, 0.75, 0.875, 0.6869, 0.875, 0.5631, 0.8145, 0.5, 0.6855, 0.5, 0.375, 0.06302, 0.375, 0.187, 0.625, 0.1869, 0.625, 0.06313, 0.375, 0.3104, 0.375, 0.4396, 0.625, 0.4395, 0.625, 0.3105, 0.375, 0.8106, 0.375, 0.9394, 0.625, 0.9394, 0.625, 0.8106, 0.375, 0.563, 0.375, 0.687, 0.625, 0.687, 0.625, 0.563, 0.125, 0.5635, 0.125, 0.6865, 0.1854, 0.75, 0.3146, 0.75, 0.375, 0.6865, 0.375, 0.5635, 0.3146, 0.5, 0.1854, 0.5, 0.625, 0.563, 0.625, 0.687, 0.6856, 0.75, 0.8144, 0.75, 0.875, 0.687, 0.875, 0.563, 0.8144, 0.5, 0.6856, 0.5, 0.375, 0.063, 0.375, 0.187, 0.625, 0.187, 0.625, 0.063, 0.375, 0.3106, 0.375, 0.4394, 0.625, 0.4394, 0.625, 0.3106, 0.375, 0.8104, 0.375, 0.9396, 0.625, 0.9396, 0.625, 0.8104, 0.375, 0.5635, 0.375, 0.6865, 0.625, 0.6865, 0.625, 0.5635, 0.125, 0.5635, 0.125, 0.6865, 0.1857, 0.75, 0.3143, 0.75, 0.375, 0.6865, 0.375, 0.5635, 0.3143, 0.5, 0.1857, 0.5, 0.625, 0.5635, 0.625, 0.6865, 0.6854, 0.75, 0.8146, 0.75, 0.875, 0.6865, 0.875, 0.5635, 0.8146, 0.5, 0.6854, 0.5, 0.375, 0.06355, 0.375, 0.1865, 0.625, 0.1865, 0.625, 0.06355, 0.375, 0.3104, 0.375, 0.4396, 0.625, 0.4396, 0.625, 0.3104, 0.375, 0.8107, 0.375, 0.9393, 0.625, 0.9393, 0.625, 0.8107, 0.375, 0.5635, 0.375, 0.6865, 0.625, 0.6865, 0.625, 0.5635, 0.625, 0.5635, 0.625, 0.6865, 0.6857, 0.75, 0.8143, 0.75, 0.875, 0.6865, 0.875, 0.5635, 0.8143, 0.5, 0.6857, 0.5, 0.375, 0.06354, 0.375, 0.1865, 0.625, 0.1865, 0.625, 0.06354, 0.375, 0.3107, 0.375, 0.4393, 0.625, 0.4393, 0.625, 0.3107, 0.375, 0.9396, 0.375, 1.0, 0.6244, 1.0, 0.625, 0.9395, 0.625, 0.3105, 0.625, 0.1869, 0.375, 0.187, 0.375, 0.3104, 0.625, 0.5631, 0.625, 0.4395, 0.375, 0.4396, 0.375, 0.563, 0.625, 0.8105, 0.625, 0.6869, 0.375, 0.687, 0.375, 0.8104, 0.375, 0.9394, 0.375, 1.0, 0.6244, 1.0, 0.625, 0.9394, 0.625, 0.3106, 0.625, 0.187, 0.375, 0.187, 0.375, 0.3106, 0.625, 0.563, 0.625, 0.4394, 0.375, 0.4394, 0.375, 0.563, 0.625, 0.8106, 0.625, 0.687, 0.375, 0.687, 0.375, 0.8106, 0.375, 0.9396, 0.375, 1.0, 0.6244, 1.0, 0.625, 0.9396, 0.625, 0.3104, 0.625, 0.1865, 0.375, 0.1865, 0.375, 0.3104, 0.625, 0.5635, 0.625, 0.4396, 0.375, 0.4396, 0.375, 0.5635, 0.625, 0.8104, 0.625, 0.6865, 0.375, 0.6865, 0.375, 0.8104, 0.375, 0.9393, 0.375, 1.0, 0.6244, 1.0, 0.625, 0.9393, 0.625, 0.3107, 0.625, 0.1865, 0.375, 0.1865, 0.375, 0.3107, 0.625, 0.5635, 0.625, 0.4393, 0.375, 0.4393, 0.375, 0.5635, 0.625, 0.8107, 0.625, 0.6865, 0.375, 0.6865, 0.375, 0.8107, 0.125, 0.563, 0.125, 0.687, 0.1854, 0.75, 0.3146, 0.75, 0.375, 0.687, 0.375, 0.563, 0.3146, 0.5, 0.1854, 0.5])
me_plane_002.materials.append(mat_material_001)
me_plane_002.use_remesh_fix_poles = True
me_plane_002.use_remesh_preserve_attributes = False
me_plane_002.use_mirror_vertex_groups = False
me_plane_002.update()
me_plane_003 = bpy.data.meshes.new('Plane.003')
me_plane_003.from_pydata([(-0.286, -9.23, -32.34), (-0.286, -8.566, -32.34), (0.286, -8.566, -32.34), (0.286, -9.23, -32.34), (-0.286, -9.245, -46.75), (-0.286, -8.581, -47.0), (0.286, -8.581, -47.0), (0.286, -9.245, -46.75), (-0.6616, -8.214, -32.14), (0.6616, -8.214, -32.14), (-0.6616, -9.581, -32.13), (0.6616, -9.581, -32.13), (-1.423, -9.538, 0.2065), (-1.718, -9.66, 0.2066), (-1.973, -9.915, 0.2069), (-2.095, -10.21, 0.2073), (-0.09535, -10.21, 0.2073), (-0.2174, -9.915, 0.2069), (-0.4727, -9.66, 0.2066), (-0.7674, -9.538, 0.2065), (-2.095, -10.87, 0.2081), (-1.973, -11.16, 0.2084), (-1.718, -11.42, 0.2087), (-1.423, -11.54, 0.2089), (-0.7674, -11.54, 0.2089), (-0.4727, -11.42, 0.2087), (-0.2174, -11.16, 0.2084), (-0.09535, -10.87, 0.2081), (-1.0, -8.57, -31.95), (-0.878, -8.275, -31.95), (-0.8633, -8.323, -32.02), (-0.6226, -8.02, -31.95), (-0.328, -7.898, -31.95), (-0.5699, -8.034, -32.03), (0.328, -7.898, -31.95), (0.6226, -8.02, -31.95), (0.5699, -8.034, -32.03), (0.878, -8.275, -31.95), (1.0, -8.57, -31.95), (0.8633, -8.323, -32.02), (-0.328, -9.898, -31.95), (-0.6226, -9.775, -31.95), (-0.5699, -9.761, -32.03), (-0.878, -9.52, -31.95), (-1.0, -9.226, -31.95), (-0.8633, -9.472, -32.02), (1.0, -9.226, -31.95), (0.878, -9.52, -31.95), (0.8633, -9.472, -32.02), (0.6226, -9.775, -31.95), (0.328, -9.898, -31.95), (0.5699, -9.761, -32.03)], [], [(12, 13, 14, 15, 20, 21, 22, 23, 24, 25, 26, 27, 16, 17, 18, 19), (48, 47, 49, 51, 11), (25, 49, 47, 26), (20, 15, 28, 44), (8, 33, 32, 34, 36, 9, 2, 1), (41, 22, 21, 43), (0, 1, 5, 4), (36, 35, 37, 39, 9), (42, 41, 43, 45, 10), (5, 6, 7, 4), (3, 0, 4, 7), (1, 2, 6, 5), (2, 3, 7, 6), (10, 45, 44, 28, 30, 8, 1, 0), (9, 39, 38, 46, 48, 11, 3, 2), (11, 51, 50, 40, 42, 10, 0, 3), (30, 29, 31, 33, 8), (16, 27, 46, 38), (12, 19, 34, 32), (24, 23, 40, 50), (35, 18, 17, 37), (28, 29, 30), (31, 32, 33), (34, 35, 36), (37, 38, 39), (40, 41, 42), (43, 44, 45), (46, 47, 48), (49, 50, 51), (24, 50, 49, 25), (46, 27, 26, 47), (34, 19, 18, 35), (16, 38, 37, 17), (12, 32, 31, 13), (28, 15, 14, 29), (40, 23, 22, 41), (20, 44, 43, 21), (13, 31, 29, 14)])
_uv = me_plane_003.uv_layers.new(name='UVMap')
_uv.uv.foreach_set('vector', [0.336, 0.0, 0.1887, 0.06102, 0.06102, 0.1887, 0.0, 0.336, 0.0, 0.664, 0.06102, 0.8113, 0.1887, 0.939, 0.336, 1.0, 0.664, 1.0, 0.8113, 0.939, 0.939, 0.8113, 1.0, 0.664, 1.0, 0.336, 0.939, 0.1887, 0.8113, 0.06102, 0.664, 0.0, 1.0, 0.8512, 1.0, 0.8113, 1.0, 0.939, 1.0, 1.0, 1.0, 1.0, 0.8113, 0.939, 0.8113, 0.939, 0.939, 0.8113, 0.939, 0.8113, 0.0, 0.664, 0.0, 0.336, 0.0, 0.336, 0.0, 0.664, 0.0, 0.0, 0.1422, 0.0, 0.336, 0.0, 0.664, 0.0, 0.8578, 0.0, 1.0, 0.0, 1.0, 0.0, 0.0, 0.0, 0.1887, 0.939, 0.1887, 0.939, 0.06102, 0.8113, 0.06102, 0.8113, 0.0, 1.0, 0.0, 0.0, 0.0, 0.0, 0.0, 1.0, 0.8578, 0.0, 0.8113, 0.0, 0.939, 0.0, 1.0, 0.0, 1.0, 0.0, 0.1422, 1.0, 0.1887, 1.0, 0.06102, 1.0, 0.0, 1.0, 0.0, 1.0, 0.0, 0.0, 1.0, 0.0, 1.0, 1.0, 0.0, 1.0, 1.0, 1.0, 0.0, 1.0, 0.0, 1.0, 1.0, 1.0, 0.0, 0.0, 1.0, 0.0, 1.0, 0.0, 0.0, 0.0, 1.0, 0.0, 1.0, 1.0, 1.0, 1.0, 1.0, 0.0, 0.0, 1.0, 0.0, 0.8512, 0.0, 0.664, 0.0, 0.336, 0.0, 0.1488, 0.0, 0.0, 0.0, 0.0, 0.0, 1.0, 1.0, 0.0, 1.0, 0.1488, 1.0, 0.336, 1.0, 0.664, 1.0, 0.8512, 1.0, 1.0, 1.0, 1.0, 1.0, 0.0, 1.0, 1.0, 0.8578, 1.0, 0.664, 1.0, 0.336, 1.0, 0.1422, 1.0, 0.0, 1.0, 0.0, 1.0, 1.0, 1.0, 0.0, 0.1488, 0.0, 0.1887, 0.0, 0.06102, 0.0, 8.483e-07, 0.0, 0.0, 1.0, 0.336, 1.0, 0.664, 1.0, 0.664, 1.0, 0.336, 0.336, 0.0, 0.664, 0.0, 0.664, 0.0, 0.336, 0.0, 0.664, 1.0, 0.336, 1.0, 0.336, 1.0, 0.664, 1.0, 0.8113, 0.06102, 0.8113, 0.06102, 0.939, 0.1887, 0.939, 0.1887, 0.0, 0.2586, 0.0, 0.1887, 0.0, 0.1488, 0.0, 0.06102, 0.0, 0.0, 0.0, 9.116e-07, 0.7446, 0.0, 0.8113, 0.0, 0.8578, 0.0, 0.939, 0.0, 1.0, 0.0, 1.0, 0.0, 0.2554, 1.0, 0.1887, 1.0, 0.1422, 1.0, 0.06102, 1.0, 0.0, 1.0, 0.0, 1.0, 1.0, 0.7414, 1.0, 0.8113, 1.0, 0.8512, 1.0, 0.939, 1.0, 1.0, 1.0, 1.0, 0.664, 1.0, 0.664, 1.0, 0.8113, 0.939, 0.8113, 0.939, 1.0, 0.664, 1.0, 0.664, 0.939, 0.8113, 0.939, 0.8113, 0.664, 0.0, 0.664, 0.0, 0.8113, 0.06102, 0.8113, 0.06102, 1.0, 0.336, 1.0, 0.336, 0.939, 0.1887, 0.939, 0.1887, 0.336, 0.0, 0.336, 0.0, 0.1887, 0.06102, 0.1887, 0.06102, 0.0, 0.336, 0.0, 0.336, 0.06102, 0.1887, 0.06102, 0.1887, 0.336, 1.0, 0.336, 1.0, 0.1887, 0.939, 0.1887, 0.939, 0.0, 0.664, 0.0, 0.664, 0.06102, 0.8113, 0.06102, 0.8113, 0.1887, 0.06102, 0.1887, 0.06102, 0.06102, 0.1887, 0.06102, 0.1887])
me_plane_003.materials.append(mat_material_002)
me_plane_003.use_remesh_fix_poles = True
me_plane_003.use_remesh_preserve_attributes = False
me_plane_003.use_mirror_vertex_groups = False
me_plane_003.update()

# ---- objects
ob_plane = bpy.data.objects.new('Plane', me_plane)
ob_plane_001 = bpy.data.objects.new('Plane.001', me_plane_001)
ob_plane_002 = bpy.data.objects.new('Plane.002', me_plane_002)
ob_plane_003 = bpy.data.objects.new('Plane.003', me_plane_003)

# ---- transforms, parenting, visibility, modifiers, constraints
ob_plane.location = (-0.523, 0.5053, 1.49e-08)
ob_plane.scale = (-0.1079, -0.1079, -0.1079)
ob_plane.lineart.crease_threshold = 0.0
ob_plane_001.location = (0.4655, 0.5053, 1.49e-08)
ob_plane_001.scale = (-0.1079, -0.1079, -0.1079)
ob_plane_001.lineart.crease_threshold = 0.0
ob_plane_002.location = (-0.523, -0.4533, 1.49e-08)
ob_plane_002.scale = (-0.1079, -0.1079, -0.1079)
ob_plane_002.lineart.crease_threshold = 0.0
ob_plane_003.location = (0.4655, -0.4533, 1.49e-08)
ob_plane_003.scale = (-0.1079, -0.1079, -0.1079)
ob_plane_003.lineart.crease_threshold = 0.0

# ---- collection membership
col_collection.objects.link(ob_plane)
col_collection.objects.link(ob_plane_001)
col_collection.objects.link(ob_plane_002)
col_collection.objects.link(ob_plane_003)

# ---- scene / render settings (as saved in the file)
scene.frame_start = 1; scene.frame_end = 250; scene.frame_set(1)
scene.render.engine = 'BLENDER_EEVEE_NEXT'
scene.cycles.use_denoising = False
scene.cycles.samples = 128
scene.cycles.sampling_pattern = 'TABULATED_SOBOL'
scene.cycles.use_adaptive_sampling = False
scene.cycles.use_light_tree = False
scene.view_settings.view_transform = 'Filmic'
bpy.context.view_layer.update()

# ---- added for rendering (the .blend has no active camera and no usable light): camera, sun
cam_auto = bpy.data.cameras.new('AutoCamera')
cam_auto.lens = 50.0
cam_auto.sensor_width = 36.0
cam_auto.clip_end = 1000.0
ob_auto_camera = bpy.data.objects.new('AutoCamera', cam_auto)
scene.collection.objects.link(ob_auto_camera)
ob_auto_camera.location = (5.66683, -6.65727, 7.24899)
ob_auto_camera.rotation_euler = (1.09748, -7.21219e-08, 0.694738)
scene.camera = ob_auto_camera
light_auto_sun = bpy.data.lights.new('AutoSun', 'SUN')
light_auto_sun.energy = 3.0
light_auto_sun.angle = 0.0523599
ob_auto_sun = bpy.data.objects.new('AutoSun', light_auto_sun)
scene.collection.objects.link(ob_auto_sun)
ob_auto_sun.rotation_euler = (0.872665, 0.174533, 0.523599)
bpy.context.view_layer.update()

